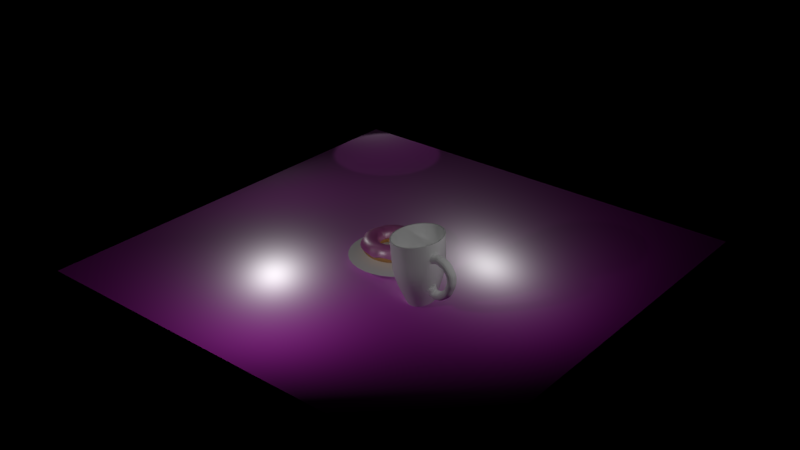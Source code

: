 # Source: LampGenerator_Packshot_Setup.blend  (saved by Blender 2.79.0; exported with 4.5.12 LTS)
import bpy
from mathutils import Matrix  # noqa: F401  (used for matrix-valued properties, if any)

bpy.ops.wm.read_factory_settings(use_empty=True)
scene = bpy.context.scene
scene.name = 'Scene'

# ---- collections
col_collection_1 = bpy.data.collections.new('Collection 1'); scene.collection.children.link(col_collection_1)

# ---- images (referenced by path relative to the original .blend; pixels are not part of the script)
import os
ASSET_DIR = os.environ.get("B2B_ASSET_DIR", "")  # directory of the original .blend (textures are referenced by path, not embedded)
HERE = os.path.dirname(os.path.abspath(__file__))  # packed textures are extracted next to this script under _unpacked/

def load_image(name, relpath, width, height, colorspace="sRGB"):
    """Load a texture the original file referenced (path relative to the .blend, or extracted next to this script)."""
    p = next((c for c in (os.path.join(HERE, relpath), os.path.join(ASSET_DIR, relpath)) if relpath and os.path.exists(c)), "")
    if p:
        img = bpy.data.images.load(p, check_existing=True)
        img.name = name
    else:  # same state as the original file: an image datablock whose file is absent (Cycles renders it pink)
        img = bpy.data.images.new(name, width, height)
        img.source = "FILE"
        img.filepath = "//" + (relpath or name)
    img.colorspace_settings.name = colorspace
    return img
img_woodflooring066_col_1k_jpg_001 = load_image('WoodFlooring066_COL_1K.jpg.001', 'Assets/Cup_with_Donut/WoodFlooring066_1k/WoodFlooring066_COL_1K.jpg', 1024, 1024, 'sRGB')
img_woodflooring066_nrm_1k_jpg_001 = load_image('WoodFlooring066_NRM_1K.jpg.001', 'Assets/Cup_with_Donut/WoodFlooring066_1k/WoodFlooring066_NRM_1K.jpg', 1024, 1024, 'Non-Color')

# ---- materials (node trees are filled in below, after node groups)
mat_material = bpy.data.materials.new('Material')
mat_material.alpha_threshold = 0.0
mat_material.roughness = 0.5
mat_material_004 = bpy.data.materials.new('Material.004')
mat_material_004.alpha_threshold = 0.0
mat_material_004.roughness = 0.5
mat_sprinkle_green = bpy.data.materials.new('sprinkle_green')
mat_sprinkle_green.alpha_threshold = 0.0
mat_sprinkle_green.roughness = 0.5
mat_sprinkle_orange = bpy.data.materials.new('sprinkle_orange')
mat_sprinkle_orange.alpha_threshold = 0.0
mat_sprinkle_orange.roughness = 0.5
mat_sprinkle_pink = bpy.data.materials.new('sprinkle_pink')
mat_sprinkle_pink.alpha_threshold = 0.0
mat_sprinkle_pink.roughness = 0.5
mat_sprinkle_red = bpy.data.materials.new('sprinkle_red')
mat_sprinkle_red.alpha_threshold = 0.0
mat_sprinkle_red.roughness = 0.5
mat_sprinkle_white = bpy.data.materials.new('sprinkle_white')
mat_sprinkle_white.alpha_threshold = 0.0
mat_sprinkle_white.roughness = 0.5
mat_sprinkle_blue = bpy.data.materials.new('sprinkle_blue')
mat_sprinkle_blue.alpha_threshold = 0.0
mat_sprinkle_blue.roughness = 0.5
mat_material_002 = bpy.data.materials.new('Material.002')
mat_material_002.alpha_threshold = 0.0
mat_material_002.roughness = 0.5
mat_material_001 = bpy.data.materials.new('Material.001')
mat_material_001.alpha_threshold = 0.0
mat_material_001.roughness = 0.5

# ---- material node trees
mat_material.use_nodes = True; mat_material.node_tree.nodes.clear()
_N = mat_material.node_tree.nodes; _L = mat_material.node_tree.links
n0 = _N.new('ShaderNodeBsdfDiffuse'); n0.name = 'Diffuse BSDF'; n0.location = (-61, 315)
n1 = _N.new('ShaderNodeBsdfAnisotropic'); n1.name = 'Glossy BSDF'; n1.location = (-64, 145)
n1.distribution = 'GGX'
n1.inputs[1].default_value = 0.3421
n2 = _N.new('ShaderNodeMixShader'); n2.name = 'Mix Shader'; n2.location = (174, 313)
n3 = _N.new('ShaderNodeOutputMaterial'); n3.name = 'Material Output'; n3.location = (382, 296)
n4 = _N.new('ShaderNodeTexImage'); n4.name = 'Image Texture'; n4.location = (-660, 380)
n4.width = 140
n4.image = img_woodflooring066_col_1k_jpg_001
n5 = _N.new('ShaderNodeNormalMap'); n5.name = 'Normal Map'; n5.location = (-420, 120)
n6 = _N.new('ShaderNodeTexImage'); n6.name = 'Image Texture.001'; n6.location = (-660, 80)
n6.width = 140
n6.image = img_woodflooring066_nrm_1k_jpg_001
_L.new(n0.outputs[0], n2.inputs[1])
_L.new(n2.outputs[0], n3.inputs[0])
_L.new(n1.outputs[0], n2.inputs[2])
_L.new(n4.outputs[0], n0.inputs[0])
_L.new(n5.outputs[0], n0.inputs[2])
_L.new(n6.outputs[0], n5.inputs[1])
_L.new(n5.outputs[0], n1.inputs[4])
n3.is_active_output = True
mat_material_004.use_nodes = True; mat_material_004.node_tree.nodes.clear()
_N = mat_material_004.node_tree.nodes; _L = mat_material_004.node_tree.links
n0 = _N.new('ShaderNodeOutputMaterial'); n0.name = 'Material Output'; n0.location = (460, 300)
n1 = _N.new('ShaderNodeBsdfDiffuse'); n1.name = 'Diffuse BSDF'; n1.location = (10, 300)
n1.inputs[0].default_value = (1.0, 0.7656, 0.9053, 1.0)
n2 = _N.new('ShaderNodeMixShader'); n2.name = 'Mix Shader'; n2.location = (240, 282)
n2.inputs[0].default_value = 0.1
n3 = _N.new('ShaderNodeBsdfAnisotropic'); n3.name = 'Glossy BSDF'; n3.location = (12, 155)
n3.distribution = 'GGX'
n3.inputs[1].default_value = 0.3162
_L.new(n1.outputs[0], n2.inputs[1])
_L.new(n2.outputs[0], n0.inputs[0])
_L.new(n3.outputs[0], n2.inputs[2])
n0.is_active_output = True
mat_sprinkle_green.use_nodes = True; mat_sprinkle_green.node_tree.nodes.clear()
_N = mat_sprinkle_green.node_tree.nodes; _L = mat_sprinkle_green.node_tree.links
n0 = _N.new('ShaderNodeBsdfDiffuse'); n0.name = 'Diffuse BSDF'; n0.location = (-77, 298)
n0.inputs[0].default_value = (0.03212, 0.8, 0.2115, 1.0)
n1 = _N.new('ShaderNodeMixShader'); n1.name = 'Mix Shader'; n1.location = (164, 298)
n1.inputs[0].default_value = 0.1
n2 = _N.new('ShaderNodeOutputMaterial'); n2.name = 'Material Output'; n2.location = (418, 296)
n3 = _N.new('ShaderNodeBsdfAnisotropic'); n3.name = 'Glossy BSDF'; n3.location = (-83, 118)
n3.distribution = 'GGX'
n3.inputs[1].default_value = 0.3162
_L.new(n0.outputs[0], n1.inputs[1])
_L.new(n1.outputs[0], n2.inputs[0])
_L.new(n3.outputs[0], n1.inputs[2])
n2.is_active_output = True
mat_sprinkle_orange.use_nodes = True; mat_sprinkle_orange.node_tree.nodes.clear()
_N = mat_sprinkle_orange.node_tree.nodes; _L = mat_sprinkle_orange.node_tree.links
n0 = _N.new('ShaderNodeBsdfDiffuse'); n0.name = 'Diffuse BSDF'; n0.location = (-77, 298)
n0.inputs[0].default_value = (0.8, 0.4917, 0.3821, 1.0)
n1 = _N.new('ShaderNodeMixShader'); n1.name = 'Mix Shader'; n1.location = (164, 298)
n1.inputs[0].default_value = 0.1
n2 = _N.new('ShaderNodeOutputMaterial'); n2.name = 'Material Output'; n2.location = (418, 296)
n3 = _N.new('ShaderNodeBsdfAnisotropic'); n3.name = 'Glossy BSDF'; n3.location = (-83, 118)
n3.distribution = 'GGX'
n3.inputs[1].default_value = 0.3162
_L.new(n0.outputs[0], n1.inputs[1])
_L.new(n1.outputs[0], n2.inputs[0])
_L.new(n3.outputs[0], n1.inputs[2])
n2.is_active_output = True
mat_sprinkle_pink.use_nodes = True; mat_sprinkle_pink.node_tree.nodes.clear()
_N = mat_sprinkle_pink.node_tree.nodes; _L = mat_sprinkle_pink.node_tree.links
n0 = _N.new('ShaderNodeBsdfDiffuse'); n0.name = 'Diffuse BSDF'; n0.location = (-77, 298)
n0.inputs[0].default_value = (0.7972, 0.2975, 0.8, 1.0)
n1 = _N.new('ShaderNodeMixShader'); n1.name = 'Mix Shader'; n1.location = (164, 298)
n1.inputs[0].default_value = 0.1
n2 = _N.new('ShaderNodeOutputMaterial'); n2.name = 'Material Output'; n2.location = (418, 296)
n3 = _N.new('ShaderNodeBsdfAnisotropic'); n3.name = 'Glossy BSDF'; n3.location = (-83, 118)
n3.distribution = 'GGX'
n3.inputs[1].default_value = 0.3162
_L.new(n0.outputs[0], n1.inputs[1])
_L.new(n1.outputs[0], n2.inputs[0])
_L.new(n3.outputs[0], n1.inputs[2])
n2.is_active_output = True
mat_sprinkle_red.use_nodes = True; mat_sprinkle_red.node_tree.nodes.clear()
_N = mat_sprinkle_red.node_tree.nodes; _L = mat_sprinkle_red.node_tree.links
n0 = _N.new('ShaderNodeBsdfDiffuse'); n0.name = 'Diffuse BSDF'; n0.location = (-77, 298)
n0.inputs[0].default_value = (0.8, 0.007235, 0.009954, 1.0)
n1 = _N.new('ShaderNodeMixShader'); n1.name = 'Mix Shader'; n1.location = (164, 298)
n1.inputs[0].default_value = 0.1
n2 = _N.new('ShaderNodeOutputMaterial'); n2.name = 'Material Output'; n2.location = (418, 296)
n3 = _N.new('ShaderNodeBsdfAnisotropic'); n3.name = 'Glossy BSDF'; n3.location = (-83, 118)
n3.distribution = 'GGX'
n3.inputs[1].default_value = 0.3162
_L.new(n0.outputs[0], n1.inputs[1])
_L.new(n1.outputs[0], n2.inputs[0])
_L.new(n3.outputs[0], n1.inputs[2])
n2.is_active_output = True
mat_sprinkle_white.use_nodes = True; mat_sprinkle_white.node_tree.nodes.clear()
_N = mat_sprinkle_white.node_tree.nodes; _L = mat_sprinkle_white.node_tree.links
n0 = _N.new('ShaderNodeBsdfDiffuse'); n0.name = 'Diffuse BSDF'; n0.location = (-77, 298)
n1 = _N.new('ShaderNodeMixShader'); n1.name = 'Mix Shader'; n1.location = (164, 298)
n1.inputs[0].default_value = 0.1
n2 = _N.new('ShaderNodeOutputMaterial'); n2.name = 'Material Output'; n2.location = (418, 296)
n3 = _N.new('ShaderNodeBsdfAnisotropic'); n3.name = 'Glossy BSDF'; n3.location = (-83, 118)
n3.distribution = 'GGX'
n3.inputs[1].default_value = 0.3162
_L.new(n0.outputs[0], n1.inputs[1])
_L.new(n1.outputs[0], n2.inputs[0])
_L.new(n3.outputs[0], n1.inputs[2])
n2.is_active_output = True
mat_sprinkle_blue.use_nodes = True; mat_sprinkle_blue.node_tree.nodes.clear()
_N = mat_sprinkle_blue.node_tree.nodes; _L = mat_sprinkle_blue.node_tree.links
n0 = _N.new('ShaderNodeBsdfDiffuse'); n0.name = 'Diffuse BSDF'; n0.location = (-77, 298)
n0.inputs[0].default_value = (0.0497, 0.15, 0.8, 1.0)
n1 = _N.new('ShaderNodeMixShader'); n1.name = 'Mix Shader'; n1.location = (164, 298)
n1.inputs[0].default_value = 0.1
n2 = _N.new('ShaderNodeOutputMaterial'); n2.name = 'Material Output'; n2.location = (418, 296)
n3 = _N.new('ShaderNodeBsdfAnisotropic'); n3.name = 'Glossy BSDF'; n3.location = (-83, 118)
n3.distribution = 'GGX'
n3.inputs[1].default_value = 0.3162
_L.new(n0.outputs[0], n1.inputs[1])
_L.new(n1.outputs[0], n2.inputs[0])
_L.new(n3.outputs[0], n1.inputs[2])
n2.is_active_output = True
mat_material_002.use_nodes = True; mat_material_002.node_tree.nodes.clear()
_N = mat_material_002.node_tree.nodes; _L = mat_material_002.node_tree.links
n0 = _N.new('ShaderNodeBsdfAnisotropic'); n0.name = 'Glossy BSDF'; n0.location = (-121, 128)
n0.distribution = 'GGX'
n0.inputs[1].default_value = 0.4472
n1 = _N.new('ShaderNodeMixShader'); n1.name = 'Mix Shader'; n1.location = (161, 309)
n2 = _N.new('ShaderNodeOutputMaterial'); n2.name = 'Material Output'; n2.location = (407, 304)
n3 = _N.new('ShaderNodeBsdfDiffuse'); n3.name = 'Diffuse BSDF'; n3.location = (-118, 303)
n3.inputs[0].default_value = (1.0, 0.1672, 0.6875, 1.0)
_L.new(n3.outputs[0], n1.inputs[1])
_L.new(n1.outputs[0], n2.inputs[0])
_L.new(n0.outputs[0], n1.inputs[2])
n2.is_active_output = True
mat_material_001.use_nodes = True; mat_material_001.node_tree.nodes.clear()
_N = mat_material_001.node_tree.nodes; _L = mat_material_001.node_tree.links
n0 = _N.new('ShaderNodeBsdfDiffuse'); n0.name = 'Diffuse BSDF'; n0.location = (10, 300)
n0.inputs[0].default_value = (0.8, 0.4015, 0.1005, 1.0)
n1 = _N.new('ShaderNodeOutputMaterial'); n1.name = 'Material Output'; n1.location = (460, 305)
n2 = _N.new('ShaderNodeMixShader'); n2.name = 'Mix Shader'; n2.location = (240, 298)
n2.inputs[0].default_value = 0.1
n3 = _N.new('ShaderNodeBsdfAnisotropic'); n3.name = 'Glossy BSDF'; n3.location = (2, 133)
n3.distribution = 'GGX'
n3.inputs[1].default_value = 0.3162
_L.new(n0.outputs[0], n2.inputs[1])
_L.new(n2.outputs[0], n1.inputs[0])
_L.new(n3.outputs[0], n2.inputs[2])
n1.is_active_output = True

# ---- world
world_world = bpy.data.worlds.new('World'); scene.world = world_world
world_world.use_nodes = True; world_world.node_tree.nodes.clear()
_N = world_world.node_tree.nodes; _L = world_world.node_tree.links
n0 = _N.new('ShaderNodeOutputWorld'); n0.name = 'World Output'; n0.location = (300, 300)
n1 = _N.new('ShaderNodeBackground'); n1.name = 'Background'; n1.location = (10, 300)
n1.inputs[0].default_value = (0.05007, 0.05088, 0.04676, 1.0)
n1.inputs[1].default_value = 0.0
_L.new(n1.outputs[0], n0.inputs[0])
n0.is_active_output = True
world_world.color = (0.05088, 0.05088, 0.05088)
world_world.use_sun_shadow = False
world_world.sun_shadow_jitter_overblur = 0.0
world_world.cycles.sampling_method = 'MANUAL'

# ---- lights
light_spot_001 = bpy.data.lights.new('Spot.001', 'SPOT')
light_spot_001.transmission_factor = 0.0
light_spot_001.energy = 100.0
light_spot_001.shadow_buffer_clip_start = 0.5
light_spot_001.shadow_soft_size = 0.1
light_spot_001.shadow_maximum_resolution = 0.006
light_spot_001.use_absolute_resolution = True
light_area_005 = bpy.data.lights.new('Area.005', 'AREA')
light_area_005.transmission_factor = 0.0
light_area_005.energy = 78.54
light_area_005.shadow_buffer_clip_start = 0.5
light_area_005.shadow_soft_size = 0.1
light_area_005.shadow_maximum_resolution = 0.006
light_area_005.use_absolute_resolution = True
light_area_005.size = 0.1
light_area_005.size_y = 0.1
light_area_004 = bpy.data.lights.new('Area.004', 'AREA')
light_area_004.transmission_factor = 0.0
light_area_004.use_shadow = False
light_area_004.energy = 47.12
light_area_004.shadow_buffer_clip_start = 0.5
light_area_004.shadow_soft_size = 0.1
light_area_004.shadow_maximum_resolution = 0.006
light_area_004.use_absolute_resolution = True
light_area_004.shape = 'RECTANGLE'
light_area_004.size = 0.1
light_area_004.size_y = 0.1
light_area_003 = bpy.data.lights.new('Area.003', 'AREA')
light_area_003.transmission_factor = 0.0
light_area_003.use_shadow = False
light_area_003.energy = 47.12
light_area_003.shadow_buffer_clip_start = 0.5
light_area_003.shadow_soft_size = 0.1
light_area_003.shadow_maximum_resolution = 0.006
light_area_003.use_absolute_resolution = True
light_area_003.shape = 'RECTANGLE'
light_area_003.size = 0.1
light_area_003.size_y = 0.1

# ---- meshes
me_circle = bpy.data.meshes.new('Circle')
me_circle.from_pydata([(6.97e-09, 1.042, 0.002101), (-0.2032, 1.021, 0.002077), (-0.4178, 1.009, 0.004614), (-0.5977, 0.8945, 0.003807), (-0.7269, 0.7269, 0.001407), (-0.8921, 0.5961, 0.003665), (-1.001, 0.4148, 0.004219), (-0.9988, 0.1987, 0.0009239), (-1.112, 5.06e-08, 0.005624), (-1.065, -0.2118, 0.004293), (-0.9393, -0.3891, 0.0008412), (-0.855, -0.5713, 0.001421), (-0.7594, -0.7594, 0.003715), (-0.556, -0.8321, 3.788e-05), (-0.4209, -1.016, 0.005024), (-0.2169, -1.091, 0.005623), (3.52e-07, -1.053, 0.002674), (0.2049, -1.03, 0.002532), (0.3941, -0.9515, 0.001501), (0.5762, -0.8623, 0.001864), (0.7329, -0.7329, 0.001835), (0.8418, -0.5625, 0.000623), (1.006, -0.4168, 0.004478), (1.006, -0.2002, 0.001305), (1.071, 1.013e-06, 0.003556), (1.046, 0.208, 0.003334), (0.9369, 0.3881, 0.0007109), (0.854, 0.5706, 0.001362), (0.7472, 0.7472, 0.002853), (0.593, 0.8875, 0.003387), (0.3939, 0.9509, 0.001468), (0.2015, 1.013, 0.001658), (-0.2465, 1.239, -0.05026), (4.392e-08, 1.263, -0.05026), (-0.4835, 1.167, -0.05026), (-0.702, 1.051, -0.05026), (-0.8934, 0.8934, -0.05026), (-1.051, 0.702, -0.05026), (-1.167, 0.4835, -0.05026), (-1.239, 0.2465, -0.05026), (-1.263, 1.687e-08, -0.05026), (-1.239, -0.2465, -0.05026), (-1.167, -0.4835, -0.05026), (-1.051, -0.702, -0.05026), (-0.8934, -0.8934, -0.05026), (-0.702, -1.051, -0.05026), (-0.4835, -1.167, -0.05026), (-0.2465, -1.239, -0.05026), (4.556e-07, -1.263, -0.05026), (0.2465, -1.239, -0.05026), (0.4835, -1.167, -0.05026), (0.702, -1.051, -0.05026), (0.8934, -0.8934, -0.05026), (1.051, -0.702, -0.05026), (1.167, -0.4835, -0.05026), (1.239, -0.2465, -0.05026), (1.263, 1.141e-06, -0.05026), (1.239, 0.2465, -0.05026), (1.167, 0.4835, -0.05026), (1.051, 0.702, -0.05026), (0.8934, 0.8934, -0.05026), (0.7019, 1.051, -0.05026), (0.4835, 1.167, -0.05026), (0.2465, 1.239, -0.05026)], [], [(0, 31, 30, 29, 28, 27, 26, 25, 24, 23, 22, 21, 20, 19, 18, 17, 16, 15, 14, 13, 12, 11, 10, 9, 8, 7, 6, 5, 4, 3, 2, 1), (33, 32, 34, 35, 36, 37, 38, 39, 40, 41, 42, 43, 44, 45, 46, 47, 48, 49, 50, 51, 52, 53, 54, 55, 56, 57, 58, 59, 60, 61, 62, 63), (9, 10, 42, 41), (27, 28, 60, 59), (18, 19, 51, 50), (3, 4, 36, 35), (12, 13, 45, 44), (31, 0, 33, 63), (13, 14, 46, 45), (22, 23, 55, 54), (7, 8, 40, 39), (16, 17, 49, 48), (26, 27, 59, 58), (17, 18, 50, 49), (2, 3, 35, 34), (20, 21, 53, 52), (11, 12, 44, 43), (30, 31, 63, 62), (21, 22, 54, 53), (24, 25, 57, 56), (15, 16, 48, 47), (6, 7, 39, 38), (0, 1, 32, 33), (25, 26, 58, 57), (28, 29, 61, 60), (19, 20, 52, 51), (10, 11, 43, 42), (1, 2, 34, 32), (4, 5, 37, 36), (29, 30, 62, 61), (14, 15, 47, 46), (5, 6, 38, 37), (23, 24, 56, 55), (8, 9, 41, 40)])
me_circle.use_remesh_preserve_volume = False
me_circle.use_remesh_preserve_attributes = False
me_circle.use_mirror_vertex_groups = False
me_circle.update()
me_cylinder_001 = bpy.data.meshes.new('Cylinder.001')
me_cylinder_001.from_pydata([(0.04867, 0.4842, -1.473), (-7.703e-09, 0.9578, 1.0), (0.234, 0.4474, -1.473), (0.3665, 0.8848, 1.0), (0.3911, 0.3424, -1.473), (0.6772, 0.6772, 1.0), (0.496, 0.1853, -1.473), (0.8848, 0.3665, 1.0), (0.5329, 4.583e-08, -1.473), (0.9578, -4.403e-08, 1.0), (0.496, -0.1853, -1.473), (0.8848, -0.3665, 1.0), (0.3911, -0.3424, -1.473), (0.6772, -0.6772, 1.0), (0.234, -0.4474, -1.473), (0.3665, -0.8848, 1.0), (0.04867, -0.4842, -1.473), (1.443e-07, -0.9578, 1.0), (-0.1366, -0.4474, -1.473), (-0.3665, -0.8848, 1.0), (-0.2937, -0.3424, -1.473), (-0.6772, -0.6772, 1.0), (-0.3987, -0.1853, -1.473), (-0.8848, -0.3665, 1.0), (-0.4355, 7.267e-08, -1.473), (-0.9578, 9.036e-09, 1.0), (-0.3987, 0.1853, -1.473), (-0.8848, 0.3665, 1.0), (-0.2937, 0.3424, -1.473), (-0.6772, 0.6772, 1.0), (-0.1366, 0.4474, -1.473), (-0.3665, 0.8848, 1.0), (0.02754, 0.9533, -0.3991), (0.3923, 0.8807, -0.3991), (0.7016, 0.6741, -0.3991), (0.9082, 0.3648, -0.3991), (0.9808, -3.972e-09, -0.3991), (0.9082, -0.3648, -0.3991), (0.7016, -0.6741, -0.3991), (0.3923, -0.8807, -0.3991), (0.02754, -0.9533, -0.3991), (-0.3373, -0.8807, -0.3991), (-0.6465, -0.6741, -0.3991), (-0.8532, -0.3648, -0.3991), (-0.9257, 4.906e-08, -0.3991), (-0.8532, 0.3648, -0.3991), (-0.6465, 0.6741, -0.3991), (-0.3373, 0.8807, -0.3991), (0.0007913, 0.9987, 0.9598), (0.383, 0.9226, 0.9598), (0.7069, 0.7062, 0.9598), (0.9234, 0.3822, 0.9598), (0.9994, -4.257e-08, 0.9598), (0.9234, -0.3822, 0.9598), (0.7069, -0.7062, 0.9598), (0.383, -0.9226, 0.9598), (0.0007915, -0.9987, 0.9598), (-0.3814, -0.9226, 0.9598), (-0.7054, -0.7062, 0.9598), (-0.9218, -0.3822, 0.9598), (-0.9979, 1.299e-08, 0.9598), (-0.9218, 0.3822, 0.9598), (-0.7054, 0.7062, 0.9598), (-0.3814, 0.9226, 0.9598), (0.2454, 0.4764, -1.441), (0.4127, 0.3646, -1.441), (0.5245, 0.1973, -1.441), (0.5637, 4.46e-08, -1.441), (0.5245, -0.1973, -1.441), (0.4127, -0.3646, -1.441), (0.2454, -0.4764, -1.441), (0.04803, -0.5157, -1.441), (-0.1493, -0.4764, -1.441), (-0.3166, -0.3646, -1.441), (-0.4284, -0.1973, -1.441), (-0.4677, 7.329e-08, -1.441), (-0.4284, 0.1973, -1.441), (-0.3166, 0.3646, -1.441), (-0.1493, 0.4764, -1.441), (0.04803, 0.5157, -1.441), (0.3827, 0.9239, 1.0), (0.0, 1.0, 1.0), (0.7071, 0.7071, 1.0), (0.9239, 0.3827, 1.0), (1.0, -4.371e-08, 1.0), (0.9239, -0.3827, 1.0), (0.7071, -0.7071, 1.0), (0.3827, -0.9239, 1.0), (1.51e-07, -1.0, 1.0), (-0.3827, -0.9239, 1.0), (-0.7071, -0.7071, 1.0), (-0.9239, -0.3827, 1.0), (-1.0, 1.192e-08, 1.0), (-0.9239, 0.3827, 1.0), (-0.7071, 0.7071, 1.0), (-0.3827, 0.9239, 1.0), (0.04867, 0.5022, -1.473), (0.2409, 0.464, -1.473), (0.4038, 0.3551, -1.473), (0.5126, 0.1922, -1.473), (0.5509, 4.61e-08, -1.473), (0.5126, -0.1922, -1.473), (0.4038, -0.3551, -1.473), (0.2409, -0.464, -1.473), (0.04867, -0.5022, -1.473), (-0.1435, -0.464, -1.473), (-0.3064, -0.3551, -1.473), (-0.4153, -0.1922, -1.473), (-0.4535, 7.404e-08, -1.473), (-0.4153, 0.1922, -1.473), (-0.3064, 0.3551, -1.473), (-0.1435, 0.464, -1.473), (0.3827, 0.9239, 1.0), (0.0, 1.0, 1.0), (0.7071, 0.7071, 1.0), (0.9239, 0.3827, 1.0), (1.0, -4.371e-08, 1.0), (0.9239, -0.3827, 1.0), (0.7071, -0.7071, 1.0), (0.3827, -0.9239, 1.0), (1.51e-07, -1.0, 1.0), (-0.3827, -0.9239, 1.0), (-0.7071, -0.7071, 1.0), (-0.9239, -0.3827, 1.0), (-1.0, 1.192e-08, 1.0), (-0.9239, 0.3827, 1.0), (-0.7071, 0.7071, 1.0), (-0.3827, 0.9239, 1.0), (-7.703e-09, 0.9578, 1.0), (0.3665, 0.8848, 1.0), (0.6772, 0.6772, 1.0), (0.8848, 0.3665, 1.0), (0.9578, -4.403e-08, 1.0), (0.8848, -0.3665, 1.0), (0.6772, -0.6772, 1.0), (0.3665, -0.8848, 1.0), (1.443e-07, -0.9578, 1.0), (-0.3665, -0.8848, 1.0), (-0.6772, -0.6772, 1.0), (-0.8848, -0.3665, 1.0), (-0.9578, 9.036e-09, 1.0), (-0.8848, 0.3665, 1.0), (-0.6772, 0.6772, 1.0), (-0.3665, 0.8848, 1.0), (-0.01194, 0.3164, -0.8876), (0.09107, 0.2498, -0.8876), (0.1689, 0.182, -0.8876), (0.2982, 0.1296, -0.8876), (0.3303, 0.001113, -0.8876), (0.2268, -0.0978, -0.8876), (0.2099, -0.2208, -0.8876), (0.1169, -0.3099, -0.8876), (-0.01194, -0.2649, -0.8876), (-0.1211, -0.2623, -0.8876), (-0.244, -0.231, -0.8876), (-0.334, -0.1323, -0.8876), (-0.3498, 0.001113, -0.8876), (-0.2747, 0.11, -0.8876), (-0.2771, 0.2662, -0.8876), (-0.1325, 0.2921, -0.8876), (-0.247, 0.5964, -0.8876), (2.213e-08, 0.6455, -0.8876), (0.5964, 0.247, -0.8876), (0.6455, -2.846e-08, -0.8876), (-0.247, -0.5964, -0.8876), (-0.4565, -0.4565, -0.8876), (-0.001126, -0.6085, -0.8876), (-0.3902, 0.3875, -0.8876), (0.3229, 0.3289, -0.8876), (0.247, -0.5964, -0.8876), (-0.5964, 0.247, -0.8876), (-0.6455, 7.305e-09, -0.8876), (0.247, 0.5964, -0.8876), (0.4565, -0.4565, -0.8876), (-0.5258, -0.2166, -0.8876), (0.4682, -0.1953, -0.8876), (2.213e-08, 0.6455, -0.8876), (0.6455, -2.846e-08, -0.8876), (-0.4565, -0.4565, -0.8876), (-0.247, 0.5964, -0.8876), (0.5964, 0.247, -0.8876), (-0.247, -0.5964, -0.8876), (-0.001126, -0.6085, -0.8876), (-0.3902, 0.3875, -0.8876), (0.3229, 0.3289, -0.8876), (0.247, -0.5964, -0.8876), (-0.5964, 0.247, -0.8876), (-0.6455, 7.305e-09, -0.8876), (0.247, 0.5964, -0.8876), (0.4565, -0.4565, -0.8876), (-0.5258, -0.2166, -0.8876), (0.4682, -0.1953, -0.8876), (0.0006881, 0.9422, 0.05618), (0.9424, 0.0004219, 0.05618), (-0.6652, -0.6655, 0.05618), (-0.3597, 0.8705, 0.05618), (0.8707, 0.3608, 0.05618), (-0.3597, -0.8696, 0.05618), (2.679e-05, -0.9196, 0.05618), (-0.6263, 0.6258, 0.05618), (0.5881, 0.5914, 0.05618), (0.3611, -0.8696, 0.05618), (-0.8694, 0.3608, 0.05618), (-0.9411, 0.000422, 0.05618), (0.3611, 0.8705, 0.05618), (0.6666, -0.6655, 0.05618), (-0.8279, -0.3421, 0.05618), (0.7955, -0.3296, 0.05618), (-0.3164, 0.7658, -0.4157), (0.766, 0.3174, -0.4157), (-0.3164, -0.765, -0.4157), (-0.0003145, -0.7974, -0.4157), (-0.5303, 0.5291, -0.4157), (0.4757, 0.4805, -0.4157), (0.3177, -0.765, -0.4157), (-0.7648, 0.3174, -0.4157), (-0.8279, 0.0003792, -0.4157), (0.3177, 0.7658, -0.4157), (0.5864, -0.5854, -0.4157), (-0.7063, -0.2914, -0.4157), (0.6599, -0.2738, -0.4157), (0.0006184, 0.8289, -0.4157), (0.8291, 0.0003792, -0.4157), (-0.5852, -0.5854, -0.4157), (0.3853, 0.9121, 0.6197), (0.7056, 0.6981, 0.6197), (0.9196, 0.3778, 0.6197), (0.9948, -3.291e-08, 0.6197), (0.9196, -0.3778, 0.6197), (0.7056, -0.6981, 0.6197), (0.3853, -0.9121, 0.6197), (0.007484, -0.9873, 0.6197), (-0.3703, -0.9121, 0.6197), (-0.6906, -0.6981, 0.6197), (-0.9047, -0.3778, 0.6197), (-0.9798, 2.202e-08, 0.6197), (-0.9047, 0.3778, 0.6197), (-0.6906, 0.6981, 0.6197), (-0.3703, 0.9121, 0.6197), (0.007484, 0.9873, 0.6197), (0.3877, 0.9015, 0.2759), (0.7043, 0.69, 0.2759), (0.9158, 0.3734, 0.2759), (0.9901, -2.314e-08, 0.2759), (0.9158, -0.3734, 0.2759), (0.7043, -0.69, 0.2759), (0.3877, -0.9015, 0.2759), (0.01425, -0.9758, 0.2759), (-0.3592, -0.9015, 0.2759), (-0.6757, -0.69, 0.2759), (-0.8873, -0.3734, 0.2759), (-0.9616, 3.115e-08, 0.2759), (-0.8873, 0.3734, 0.2759), (-0.6757, 0.69, 0.2759), (-0.3592, 0.9015, 0.2759), (0.01425, 0.9758, 0.2759), (0.985, -3.708e-08, 0.6217), (0.9099, -0.3778, 0.6174), (0.9997, -2.702e-08, 0.2781), (0.9256, -0.3734, 0.2739), (1.293, -1.554e-08, 0.6377), (1.219, -0.3778, 0.6502), (1.231, -6.983e-09, 0.2994), (1.158, -0.3734, 0.3118), (1.432, 1.048e-08, 0.5659), (1.363, -0.3778, 0.5957), (1.291, 1.035e-08, 0.2521), (1.223, -0.3734, 0.2816), (1.494, 8.9e-09, 0.5415), (1.425, -0.3778, 0.5706), (1.356, 8.584e-09, 0.2264), (1.288, -0.3734, 0.2552), (1.638, 1.123e-08, 0.4645), (1.575, -0.3778, 0.5051), (1.448, 8.663e-09, 0.1777), (1.386, -0.3734, 0.2178), (1.716, 5.483e-10, 0.3875), (1.662, -0.3778, 0.4394), (1.476, -3.836e-09, 0.1418), (1.422, -0.3734, 0.193), (1.81, -7.397e-09, 0.2795), (1.762, -0.3778, 0.3376), (1.541, -1.499e-08, 0.06535), (1.494, -0.3734, 0.1228), (1.948, 3.313e-08, 0.03412), (1.927, -0.3778, 0.1062), (1.617, 1.27e-08, -0.0591), (1.596, -0.3734, 0.01212), (1.938, 4.127e-08, -0.1475), (1.937, -0.3778, -0.0724), (1.594, 2.05e-08, -0.1475), (1.593, -0.3734, -0.07323), (1.938, 1.088e-07, -0.3117), (1.947, -0.3778, -0.2372), (1.597, 7.915e-08, -0.2619), (1.607, -0.3734, -0.1882), (1.874, 1.942e-07, -0.4663), (1.905, -0.3778, -0.3981), (1.563, 1.364e-07, -0.318), (1.595, -0.3734, -0.2506), (1.821, 2.479e-07, -0.5511), (1.854, -0.3778, -0.4835), (1.513, 1.824e-07, -0.3972), (1.546, -0.3734, -0.3303), (1.742, 2.294e-07, -0.7395), (1.78, -0.3778, -0.6746), (1.447, 1.613e-07, -0.5622), (1.485, -0.3734, -0.498), (1.62, 1.842e-07, -0.8634), (1.677, -0.3778, -0.8141), (1.398, 1.196e-07, -0.6007), (1.454, -0.3734, -0.552), (1.477, 1.998e-07, -0.9472), (1.538, -0.3778, -0.9039), (1.282, 1.296e-07, -0.6636), (1.343, -0.3734, -0.6207), (1.41, 1.911e-07, -0.9954), (1.474, -0.3778, -0.9556), (1.232, 1.155e-07, -0.7011), (1.295, -0.3734, -0.6618), (1.309, 1.809e-07, -1.035), (1.379, -0.3778, -1.007), (1.187, 1.043e-07, -0.7133), (1.256, -0.3734, -0.6859), (1.18, 1.633e-07, -1.068), (1.253, -0.3778, -1.052), (1.109, 8.551e-08, -0.7319), (1.182, -0.3734, -0.7157), (1.106, 1.838e-07, -1.074), (1.181, -0.3778, -1.064), (1.067, 9.928e-08, -0.7324), (1.141, -0.3734, -0.7229), (0.9988, 1.762e-07, -1.087), (1.073, -0.3778, -1.077), (0.9584, 9.166e-08, -0.7453), (1.032, -0.3734, -0.7356), (0.9667, 1.707e-07, -1.081), (1.042, -0.3778, -1.085), (0.99, 8.536e-08, -0.7376), (1.064, -0.3734, -0.7416), (0.6896, 1.531e-07, -0.9522), (0.7398, -0.3778, -1.008), (0.9484, 7.331e-08, -0.7257), (0.9981, -0.3734, -0.781), (0.6589, 1.481e-07, -0.8018), (0.6906, -0.3778, -0.8699), (0.9726, 6.516e-08, -0.6608), (1.004, -0.3734, -0.7282), (0.6209, 1.668e-07, -0.7829), (0.6674, -0.3778, -0.8419), (0.8938, 9.546e-08, -0.5736), (0.9398, -0.3734, -0.632), (0.5909, 1.92e-07, -0.7334), (0.6331, -0.3778, -0.7955), (0.8778, 1.154e-07, -0.5438), (0.9196, -0.3734, -0.6052)], [], [(48, 81, 80, 49), (49, 80, 82, 50), (50, 82, 83, 51), (51, 83, 84, 52), (52, 84, 85, 53), (53, 85, 86, 54), (54, 86, 87, 55), (55, 87, 88, 56), (56, 88, 89, 57), (57, 89, 90, 58), (58, 90, 91, 59), (59, 91, 92, 60), (60, 92, 93, 61), (61, 93, 94, 62), (7, 5, 130, 131), (62, 94, 95, 63), (63, 95, 81, 48), (0, 2, 4, 6, 8, 10, 12, 14, 16, 18, 20, 22, 24, 26, 28, 30), (78, 47, 32, 79), (77, 46, 47, 78), (76, 45, 46, 77), (75, 44, 45, 76), (74, 43, 44, 75), (73, 42, 43, 74), (72, 41, 42, 73), (71, 40, 41, 72), (70, 39, 40, 71), (69, 38, 39, 70), (68, 37, 38, 69), (67, 36, 37, 68), (66, 35, 36, 67), (65, 34, 35, 66), (64, 33, 34, 65), (79, 32, 33, 64), (238, 63, 48, 239), (237, 62, 63, 238), (236, 61, 62, 237), (235, 60, 61, 236), (234, 59, 60, 235), (233, 58, 59, 234), (232, 57, 58, 233), (231, 56, 57, 232), (230, 55, 56, 231), (229, 54, 55, 230), (228, 53, 54, 229), (227, 52, 53, 228), (226, 51, 52, 227), (225, 50, 51, 226), (224, 49, 50, 225), (239, 48, 49, 224), (96, 79, 64, 97), (97, 64, 65, 98), (98, 65, 66, 99), (99, 66, 67, 100), (100, 67, 68, 101), (101, 68, 69, 102), (102, 69, 70, 103), (103, 70, 71, 104), (104, 71, 72, 105), (105, 72, 73, 106), (106, 73, 74, 107), (107, 74, 75, 108), (108, 75, 76, 109), (109, 76, 77, 110), (110, 77, 78, 111), (111, 78, 79, 96), (113, 112, 80, 81), (112, 114, 82, 80), (114, 115, 83, 82), (115, 116, 84, 83), (116, 117, 85, 84), (117, 118, 86, 85), (118, 119, 87, 86), (119, 120, 88, 87), (120, 121, 89, 88), (121, 122, 90, 89), (122, 123, 91, 90), (123, 124, 92, 91), (124, 125, 93, 92), (125, 126, 94, 93), (126, 127, 95, 94), (127, 113, 81, 95), (2, 0, 96, 97), (4, 2, 97, 98), (6, 4, 98, 99), (8, 6, 99, 100), (10, 8, 100, 101), (12, 10, 101, 102), (14, 12, 102, 103), (16, 14, 103, 104), (18, 16, 104, 105), (20, 18, 105, 106), (22, 20, 106, 107), (24, 22, 107, 108), (26, 24, 108, 109), (28, 26, 109, 110), (30, 28, 110, 111), (0, 30, 111, 96), (1, 3, 112, 113), (3, 5, 114, 112), (5, 7, 115, 114), (7, 9, 116, 115), (9, 11, 117, 116), (11, 13, 118, 117), (13, 15, 119, 118), (15, 17, 120, 119), (17, 19, 121, 120), (19, 21, 122, 121), (21, 23, 123, 122), (23, 25, 124, 123), (25, 27, 125, 124), (27, 29, 126, 125), (29, 31, 127, 126), (31, 1, 113, 127), (161, 160, 159, 144), (17, 15, 135, 136), (29, 27, 141, 142), (27, 25, 140, 141), (5, 3, 129, 130), (3, 1, 128, 129), (15, 13, 134, 135), (25, 23, 139, 140), (13, 11, 133, 134), (11, 9, 132, 133), (23, 21, 138, 139), (1, 31, 143, 128), (9, 7, 131, 132), (21, 19, 137, 138), (19, 17, 136, 137), (31, 29, 142, 143), (145, 144, 159, 158, 157, 156, 155, 154, 153, 152, 151, 150, 149, 148, 147, 146), (163, 162, 147, 148), (165, 164, 153, 154), (164, 166, 152, 153), (160, 167, 158, 159), (162, 168, 146, 147), (166, 169, 151, 152), (167, 170, 157, 158), (170, 171, 156, 157), (168, 172, 145, 146), (172, 161, 144, 145), (169, 173, 150, 151), (171, 174, 155, 156), (173, 175, 149, 150), (175, 163, 148, 149), (174, 165, 154, 155), (190, 178, 165, 174), (191, 177, 163, 175), (189, 191, 175, 173), (187, 190, 174, 171), (185, 189, 173, 169), (188, 176, 161, 172), (184, 188, 172, 168), (186, 187, 171, 170), (183, 186, 170, 167), (182, 185, 169, 166), (180, 184, 168, 162), (179, 183, 167, 160), (181, 182, 166, 164), (178, 181, 164, 165), (177, 180, 162, 163), (176, 179, 160, 161), (221, 208, 179, 176), (222, 209, 180, 177), (223, 210, 181, 178), (210, 211, 182, 181), (208, 212, 183, 179), (209, 213, 184, 180), (211, 214, 185, 182), (212, 215, 186, 183), (215, 216, 187, 186), (213, 217, 188, 184), (217, 221, 176, 188), (214, 218, 189, 185), (216, 219, 190, 187), (218, 220, 191, 189), (220, 222, 177, 191), (219, 223, 178, 190), (139, 138, 194, 206), (133, 132, 193, 207), (134, 133, 207, 205), (140, 139, 206, 203), (135, 134, 205, 201), (129, 128, 192, 204), (130, 129, 204, 200), (141, 140, 203, 202), (142, 141, 202, 199), (136, 135, 201, 198), (131, 130, 200, 196), (143, 142, 199, 195), (137, 136, 198, 197), (138, 137, 197, 194), (132, 131, 196, 193), (128, 143, 195, 192), (206, 194, 223, 219), (207, 193, 222, 220), (205, 207, 220, 218), (203, 206, 219, 216), (201, 205, 218, 214), (204, 192, 221, 217), (200, 204, 217, 213), (202, 203, 216, 215), (199, 202, 215, 212), (198, 201, 214, 211), (196, 200, 213, 209), (195, 199, 212, 208), (197, 198, 211, 210), (194, 197, 210, 223), (193, 196, 209, 222), (192, 195, 208, 221), (255, 239, 224, 240), (240, 224, 225, 241), (241, 225, 226, 242), (242, 226, 227, 243), (228, 244, 259, 257), (244, 228, 229, 245), (245, 229, 230, 246), (246, 230, 231, 247), (247, 231, 232, 248), (248, 232, 233, 249), (249, 233, 234, 250), (250, 234, 235, 251), (251, 235, 236, 252), (252, 236, 237, 253), (253, 237, 238, 254), (254, 238, 239, 255), (47, 254, 255, 32), (46, 253, 254, 47), (45, 252, 253, 46), (44, 251, 252, 45), (43, 250, 251, 44), (42, 249, 250, 43), (41, 248, 249, 42), (40, 247, 248, 41), (39, 246, 247, 40), (38, 245, 246, 39), (37, 244, 245, 38), (36, 243, 244, 37), (35, 242, 243, 36), (34, 241, 242, 35), (33, 240, 241, 34), (32, 255, 240, 33), (256, 257, 261, 260), (227, 228, 257, 256), (244, 243, 258, 259), (243, 227, 256, 258), (260, 261, 265, 264), (258, 256, 260, 262), (257, 259, 263, 261), (259, 258, 262, 263), (264, 265, 269, 268), (262, 260, 264, 266), (261, 263, 267, 265), (263, 262, 266, 267), (268, 269, 273, 272), (266, 264, 268, 270), (265, 267, 271, 269), (267, 266, 270, 271), (272, 273, 277, 276), (270, 268, 272, 274), (269, 271, 275, 273), (271, 270, 274, 275), (276, 277, 281, 280), (274, 272, 276, 278), (273, 275, 279, 277), (275, 274, 278, 279), (280, 281, 285, 284), (278, 276, 280, 282), (277, 279, 283, 281), (279, 278, 282, 283), (284, 285, 289, 288), (282, 280, 284, 286), (281, 283, 287, 285), (283, 282, 286, 287), (288, 289, 293, 292), (286, 284, 288, 290), (285, 287, 291, 289), (287, 286, 290, 291), (292, 293, 297, 296), (290, 288, 292, 294), (289, 291, 295, 293), (291, 290, 294, 295), (296, 297, 301, 300), (294, 292, 296, 298), (293, 295, 299, 297), (295, 294, 298, 299), (300, 301, 305, 304), (298, 296, 300, 302), (297, 299, 303, 301), (299, 298, 302, 303), (304, 305, 309, 308), (302, 300, 304, 306), (301, 303, 307, 305), (303, 302, 306, 307), (308, 309, 313, 312), (306, 304, 308, 310), (305, 307, 311, 309), (307, 306, 310, 311), (312, 313, 317, 316), (310, 308, 312, 314), (309, 311, 315, 313), (311, 310, 314, 315), (316, 317, 321, 320), (314, 312, 316, 318), (313, 315, 319, 317), (315, 314, 318, 319), (320, 321, 325, 324), (318, 316, 320, 322), (317, 319, 323, 321), (319, 318, 322, 323), (324, 325, 329, 328), (322, 320, 324, 326), (321, 323, 327, 325), (323, 322, 326, 327), (328, 329, 333, 332), (326, 324, 328, 330), (325, 327, 331, 329), (327, 326, 330, 331), (334, 332, 336, 338), (330, 328, 332, 334), (329, 331, 335, 333), (331, 330, 334, 335), (338, 336, 340, 342), (333, 335, 339, 337), (335, 334, 338, 339), (332, 333, 337, 336), (342, 340, 344, 346), (337, 339, 343, 341), (339, 338, 342, 343), (336, 337, 341, 340), (346, 344, 348, 350), (341, 343, 347, 345), (343, 342, 346, 347), (340, 341, 345, 344), (350, 348, 352, 354), (345, 347, 351, 349), (347, 346, 350, 351), (344, 345, 349, 348), (354, 352, 353, 355), (349, 351, 355, 353), (351, 350, 354, 355), (348, 349, 353, 352)])
me_cylinder_001.use_remesh_preserve_volume = False
me_cylinder_001.use_remesh_preserve_attributes = False
me_cylinder_001.use_mirror_vertex_groups = False
me_cylinder_001.update()
me_plane = bpy.data.meshes.new('Plane')
me_plane.from_pydata([(-1.0, -1.0, 0.0), (1.0, -1.0, 0.0), (-1.0, 1.0, 0.0), (1.0, 1.0, 0.0)], [], [(0, 1, 3, 2)])
_uv = me_plane.uv_layers.new(name='UVMap')
_uv.uv.foreach_set('vector', [0.0001, 9.998e-05, 0.9999, 9.998e-05, 0.9999, 0.9999, 9.998e-05, 0.9999])
me_plane.materials.append(mat_material)
me_plane.use_remesh_preserve_volume = False
me_plane.use_remesh_preserve_attributes = False
me_plane.use_mirror_vertex_groups = False
me_plane.update()
me_cylinder_004 = bpy.data.meshes.new('Cylinder.004')
me_cylinder_004.from_pydata([(0.0, 0.02322, 0.0), (0.0, 0.02322, 0.069), (0.01642, 0.01642, 0.0), (0.01642, 0.01642, 0.069), (0.02322, -1.015e-09, 0.0), (0.02322, -1.015e-09, 0.069), (0.01642, -0.01642, 0.0), (0.01642, -0.01642, 0.069), (-2.03e-09, -0.02322, 0.0), (-2.03e-09, -0.02322, 0.069), (-0.01642, -0.01642, 0.0), (-0.01642, -0.01642, 0.07981), (-0.02322, 2.769e-10, 0.0), (-0.02322, 2.769e-10, 0.07851), (-0.01642, 0.01642, 0.0), (-0.01642, 0.01642, 0.069), (0.01106, 0.01106, 0.08222), (-5.646e-11, 0.01564, 0.08222), (0.01564, -7.4e-10, 0.08222), (0.01106, -0.01106, 0.08222), (-1.424e-09, -0.01564, 0.08222), (-0.01106, -0.01106, 0.08222), (-0.01564, 1.3e-10, 0.08222), (-0.01106, 0.01106, 0.08222)], [], [(0, 1, 3, 2), (2, 3, 5, 4), (4, 5, 7, 6), (6, 7, 9, 8), (8, 9, 11, 10), (10, 11, 13, 12), (13, 11, 21, 22), (12, 13, 15, 14), (14, 15, 1, 0), (16, 17, 23, 22, 21, 20, 19, 18), (3, 1, 17, 16), (5, 3, 16, 18), (11, 9, 20, 21), (1, 15, 23, 17), (9, 7, 19, 20), (15, 13, 22, 23), (7, 5, 18, 19)])
me_cylinder_004.materials.append(mat_material_004)
me_cylinder_004.use_remesh_preserve_volume = False
me_cylinder_004.use_remesh_preserve_attributes = False
me_cylinder_004.use_mirror_vertex_groups = False
me_cylinder_004.update()
me_cylinder_011 = bpy.data.meshes.new('Cylinder.011')
me_cylinder_011.from_pydata([(0.0, 0.02322, 0.0), (0.0, 0.02322, 0.069), (0.01642, 0.01642, 0.0), (0.01642, 0.01642, 0.069), (0.02322, -1.015e-09, 0.0), (0.02322, -1.015e-09, 0.069), (0.01642, -0.01642, 0.0), (0.01642, -0.01642, 0.069), (-2.03e-09, -0.02322, 0.0), (-2.03e-09, -0.02322, 0.069), (-0.01642, -0.01642, 0.0), (-0.01642, -0.01642, 0.07981), (-0.02322, 2.769e-10, 0.0), (-0.02322, 2.769e-10, 0.07851), (-0.01642, 0.01642, 0.0), (-0.01642, 0.01642, 0.069), (0.01106, 0.01106, 0.08222), (-5.646e-11, 0.01564, 0.08222), (0.01564, -7.4e-10, 0.08222), (0.01106, -0.01106, 0.08222), (-1.424e-09, -0.01564, 0.08222), (-0.01106, -0.01106, 0.08222), (-0.01564, 1.3e-10, 0.08222), (-0.01106, 0.01106, 0.08222)], [], [(0, 1, 3, 2), (2, 3, 5, 4), (4, 5, 7, 6), (6, 7, 9, 8), (8, 9, 11, 10), (10, 11, 13, 12), (13, 11, 21, 22), (12, 13, 15, 14), (14, 15, 1, 0), (16, 17, 23, 22, 21, 20, 19, 18), (3, 1, 17, 16), (5, 3, 16, 18), (11, 9, 20, 21), (1, 15, 23, 17), (9, 7, 19, 20), (15, 13, 22, 23), (7, 5, 18, 19)])
me_cylinder_011.materials.append(mat_sprinkle_green)
me_cylinder_011.use_remesh_preserve_volume = False
me_cylinder_011.use_remesh_preserve_attributes = False
me_cylinder_011.use_mirror_vertex_groups = False
me_cylinder_011.update()
me_cylinder_012 = bpy.data.meshes.new('Cylinder.012')
me_cylinder_012.from_pydata([(0.0, 0.02322, 0.0), (0.0, 0.02322, 0.0839), (0.01642, 0.01642, 0.0), (0.01642, 0.01642, 0.0839), (0.02322, -1.015e-09, 0.0), (0.02322, -1.015e-09, 0.0839), (0.01642, -0.01642, 0.0), (0.01642, -0.01642, 0.0839), (-2.03e-09, -0.02322, 0.0), (-2.03e-09, -0.02322, 0.0839), (-0.01642, -0.01642, 0.0), (-0.01642, -0.01642, 0.0839), (-0.02322, 2.769e-10, 0.0), (-0.02322, 2.769e-10, 0.0839), (-0.01642, 0.01642, 0.0), (-0.01642, 0.01642, 0.0839), (0.01106, 0.01106, 0.09712), (-5.646e-11, 0.01564, 0.09712), (0.01564, -7.4e-10, 0.09712), (0.01106, -0.01106, 0.09712), (-1.424e-09, -0.01564, 0.09712), (-0.01106, -0.01106, 0.09712), (-0.01564, 1.3e-10, 0.09712), (-0.01106, 0.01106, 0.09712)], [], [(0, 1, 3, 2), (2, 3, 5, 4), (4, 5, 7, 6), (6, 7, 9, 8), (8, 9, 11, 10), (10, 11, 13, 12), (13, 11, 21, 22), (12, 13, 15, 14), (14, 15, 1, 0), (16, 17, 23, 22, 21, 20, 19, 18), (3, 1, 17, 16), (5, 3, 16, 18), (11, 9, 20, 21), (1, 15, 23, 17), (9, 7, 19, 20), (15, 13, 22, 23), (7, 5, 18, 19)])
me_cylinder_012.materials.append(mat_sprinkle_green)
me_cylinder_012.use_remesh_preserve_volume = False
me_cylinder_012.use_remesh_preserve_attributes = False
me_cylinder_012.use_mirror_vertex_groups = False
me_cylinder_012.update()
me_cylinder_017 = bpy.data.meshes.new('Cylinder.017')
me_cylinder_017.from_pydata([(0.0, 0.02322, 0.0), (0.0, 0.02322, 0.0839), (0.01642, 0.01642, 0.0), (0.01642, 0.01642, 0.0839), (0.02322, -1.015e-09, 0.0), (0.02322, -1.015e-09, 0.0839), (0.01642, -0.01642, 0.0), (0.01642, -0.01642, 0.0839), (-2.03e-09, -0.02322, 0.0), (-2.03e-09, -0.02322, 0.0839), (-0.01642, -0.01642, 0.0), (-0.01642, -0.01642, 0.0839), (-0.02322, 2.769e-10, 0.0), (-0.02322, 2.769e-10, 0.0839), (-0.01642, 0.01642, 0.0), (-0.01642, 0.01642, 0.0839), (0.01106, 0.01106, 0.09712), (-5.646e-11, 0.01564, 0.09712), (0.01564, -7.4e-10, 0.09712), (0.01106, -0.01106, 0.09712), (-1.424e-09, -0.01564, 0.09712), (-0.01106, -0.01106, 0.09712), (-0.01564, 1.3e-10, 0.09712), (-0.01106, 0.01106, 0.09712), (0.0, 0.02322, 0.0839), (0.01642, 0.01642, 0.0839), (0.02322, -1.015e-09, 0.0839), (0.01642, -0.01642, 0.0839), (-2.03e-09, -0.02322, 0.0839), (-0.01642, -0.01642, 0.0839), (-0.02322, 2.769e-10, 0.0839), (-0.01642, 0.01642, 0.0839)], [], [(24, 1, 3, 25), (25, 3, 5, 26), (26, 5, 7, 27), (27, 7, 9, 28), (28, 9, 11, 29), (29, 11, 13, 30), (13, 11, 21, 22), (30, 13, 15, 31), (31, 15, 1, 24), (16, 17, 23, 22, 21, 20, 19, 18), (3, 1, 17, 16), (5, 3, 16, 18), (11, 9, 20, 21), (1, 15, 23, 17), (9, 7, 19, 20), (15, 13, 22, 23), (7, 5, 18, 19), (14, 31, 24, 0), (12, 30, 31, 14), (10, 29, 30, 12), (8, 28, 29, 10), (6, 27, 28, 8), (4, 26, 27, 6), (2, 25, 26, 4), (0, 24, 25, 2)])
me_cylinder_017.materials.append(mat_sprinkle_orange)
me_cylinder_017.use_remesh_preserve_volume = False
me_cylinder_017.use_remesh_preserve_attributes = False
me_cylinder_017.use_mirror_vertex_groups = False
me_cylinder_017.update()
me_cylinder_018 = bpy.data.meshes.new('Cylinder.018')
me_cylinder_018.from_pydata([(0.0, 0.02322, 0.0), (0.0, 0.02322, 0.069), (0.01642, 0.01642, 0.0), (0.01642, 0.01642, 0.069), (0.02322, -1.015e-09, 0.0), (0.02322, -1.015e-09, 0.069), (0.01642, -0.01642, 0.0), (0.01642, -0.01642, 0.069), (-2.03e-09, -0.02322, 0.0), (-2.03e-09, -0.02322, 0.069), (-0.01642, -0.01642, 0.0), (-0.01642, -0.01642, 0.07981), (-0.02322, 2.769e-10, 0.0), (-0.02322, 2.769e-10, 0.07851), (-0.01642, 0.01642, 0.0), (-0.01642, 0.01642, 0.069), (0.01106, 0.01106, 0.08222), (-5.646e-11, 0.01564, 0.08222), (0.01564, -7.4e-10, 0.08222), (0.01106, -0.01106, 0.08222), (-1.424e-09, -0.01564, 0.08222), (-0.01106, -0.01106, 0.08222), (-0.01564, 1.3e-10, 0.08222), (-0.01106, 0.01106, 0.08222)], [], [(0, 1, 3, 2), (2, 3, 5, 4), (4, 5, 7, 6), (6, 7, 9, 8), (8, 9, 11, 10), (10, 11, 13, 12), (13, 11, 21, 22), (12, 13, 15, 14), (14, 15, 1, 0), (16, 17, 23, 22, 21, 20, 19, 18), (3, 1, 17, 16), (5, 3, 16, 18), (11, 9, 20, 21), (1, 15, 23, 17), (9, 7, 19, 20), (15, 13, 22, 23), (7, 5, 18, 19)])
me_cylinder_018.materials.append(mat_sprinkle_orange)
me_cylinder_018.use_remesh_preserve_volume = False
me_cylinder_018.use_remesh_preserve_attributes = False
me_cylinder_018.use_mirror_vertex_groups = False
me_cylinder_018.update()
me_cylinder_019 = bpy.data.meshes.new('Cylinder.019')
me_cylinder_019.from_pydata([(0.0, 0.02322, 0.0), (0.0, 0.02322, 0.069), (0.01642, 0.01642, 0.0), (0.01642, 0.01642, 0.069), (0.02322, -1.015e-09, 0.0), (0.02322, -1.015e-09, 0.069), (0.01642, -0.01642, 0.0), (0.01642, -0.01642, 0.069), (-2.03e-09, -0.02322, 0.0), (-2.03e-09, -0.02322, 0.069), (-0.01642, -0.01642, 0.0), (-0.01642, -0.01642, 0.07981), (-0.02322, 2.769e-10, 0.0), (-0.02322, 2.769e-10, 0.07851), (-0.01642, 0.01642, 0.0), (-0.01642, 0.01642, 0.069), (0.01106, 0.01106, 0.08222), (-5.646e-11, 0.01564, 0.08222), (0.01564, -7.4e-10, 0.08222), (0.01106, -0.01106, 0.08222), (-1.424e-09, -0.01564, 0.08222), (-0.01106, -0.01106, 0.08222), (-0.01564, 1.3e-10, 0.08222), (-0.01106, 0.01106, 0.08222)], [], [(0, 1, 3, 2), (2, 3, 5, 4), (4, 5, 7, 6), (6, 7, 9, 8), (8, 9, 11, 10), (10, 11, 13, 12), (13, 11, 21, 22), (12, 13, 15, 14), (14, 15, 1, 0), (16, 17, 23, 22, 21, 20, 19, 18), (3, 1, 17, 16), (5, 3, 16, 18), (11, 9, 20, 21), (1, 15, 23, 17), (9, 7, 19, 20), (15, 13, 22, 23), (7, 5, 18, 19)])
me_cylinder_019.materials.append(mat_sprinkle_pink)
me_cylinder_019.use_remesh_preserve_volume = False
me_cylinder_019.use_remesh_preserve_attributes = False
me_cylinder_019.use_mirror_vertex_groups = False
me_cylinder_019.update()
me_cylinder_020 = bpy.data.meshes.new('Cylinder.020')
me_cylinder_020.from_pydata([(0.0, 0.02322, 0.0), (0.0, 0.02322, 0.0839), (0.01642, 0.01642, 0.0), (0.01642, 0.01642, 0.0839), (0.02322, -1.015e-09, 0.0), (0.02322, -1.015e-09, 0.0839), (0.01642, -0.01642, 0.0), (0.01642, -0.01642, 0.0839), (-2.03e-09, -0.02322, 0.0), (-2.03e-09, -0.02322, 0.0839), (-0.01642, -0.01642, 0.0), (-0.01642, -0.01642, 0.0839), (-0.02322, 2.769e-10, 0.0), (-0.02322, 2.769e-10, 0.0839), (-0.01642, 0.01642, 0.0), (-0.01642, 0.01642, 0.0839), (0.01106, 0.01106, 0.09712), (-5.646e-11, 0.01564, 0.09712), (0.01564, -7.4e-10, 0.09712), (0.01106, -0.01106, 0.09712), (-1.424e-09, -0.01564, 0.09712), (-0.01106, -0.01106, 0.09712), (-0.01564, 1.3e-10, 0.09712), (-0.01106, 0.01106, 0.09712)], [], [(0, 1, 3, 2), (2, 3, 5, 4), (4, 5, 7, 6), (6, 7, 9, 8), (8, 9, 11, 10), (10, 11, 13, 12), (13, 11, 21, 22), (12, 13, 15, 14), (14, 15, 1, 0), (16, 17, 23, 22, 21, 20, 19, 18), (3, 1, 17, 16), (5, 3, 16, 18), (11, 9, 20, 21), (1, 15, 23, 17), (9, 7, 19, 20), (15, 13, 22, 23), (7, 5, 18, 19)])
me_cylinder_020.materials.append(mat_sprinkle_pink)
me_cylinder_020.use_remesh_preserve_volume = False
me_cylinder_020.use_remesh_preserve_attributes = False
me_cylinder_020.use_mirror_vertex_groups = False
me_cylinder_020.update()
me_cylinder_021 = bpy.data.meshes.new('Cylinder.021')
me_cylinder_021.from_pydata([(0.0, 0.02322, 0.0), (0.0, 0.02322, 0.0839), (0.01642, 0.01642, 0.0), (0.01642, 0.01642, 0.0839), (0.02322, -1.015e-09, 0.0), (0.02322, -1.015e-09, 0.0839), (0.01642, -0.01642, 0.0), (0.01642, -0.01642, 0.0839), (-2.03e-09, -0.02322, 0.0), (-2.03e-09, -0.02322, 0.0839), (-0.01642, -0.01642, 0.0), (-0.01642, -0.01642, 0.0839), (-0.02322, 2.769e-10, 0.0), (-0.02322, 2.769e-10, 0.0839), (-0.01642, 0.01642, 0.0), (-0.01642, 0.01642, 0.0839), (0.01106, 0.01106, 0.09712), (-5.646e-11, 0.01564, 0.09712), (0.01564, -7.4e-10, 0.09712), (0.01106, -0.01106, 0.09712), (-1.424e-09, -0.01564, 0.09712), (-0.01106, -0.01106, 0.09712), (-0.01564, 1.3e-10, 0.09712), (-0.01106, 0.01106, 0.09712)], [], [(0, 1, 3, 2), (2, 3, 5, 4), (4, 5, 7, 6), (6, 7, 9, 8), (8, 9, 11, 10), (10, 11, 13, 12), (13, 11, 21, 22), (12, 13, 15, 14), (14, 15, 1, 0), (16, 17, 23, 22, 21, 20, 19, 18), (3, 1, 17, 16), (5, 3, 16, 18), (11, 9, 20, 21), (1, 15, 23, 17), (9, 7, 19, 20), (15, 13, 22, 23), (7, 5, 18, 19)])
me_cylinder_021.materials.append(mat_sprinkle_red)
me_cylinder_021.use_remesh_preserve_volume = False
me_cylinder_021.use_remesh_preserve_attributes = False
me_cylinder_021.use_mirror_vertex_groups = False
me_cylinder_021.update()
me_cylinder_022 = bpy.data.meshes.new('Cylinder.022')
me_cylinder_022.from_pydata([(0.0, 0.02322, 0.0), (0.0, 0.02322, 0.069), (0.01642, 0.01642, 0.0), (0.01642, 0.01642, 0.069), (0.02322, -1.015e-09, 0.0), (0.02322, -1.015e-09, 0.069), (0.01642, -0.01642, 0.0), (0.01642, -0.01642, 0.069), (-2.03e-09, -0.02322, 0.0), (-2.03e-09, -0.02322, 0.069), (-0.01642, -0.01642, 0.0), (-0.01642, -0.01642, 0.07981), (-0.02322, 2.769e-10, 0.0), (-0.02322, 2.769e-10, 0.07851), (-0.01642, 0.01642, 0.0), (-0.01642, 0.01642, 0.069), (0.01106, 0.01106, 0.08222), (-5.646e-11, 0.01564, 0.08222), (0.01564, -7.4e-10, 0.08222), (0.01106, -0.01106, 0.08222), (-1.424e-09, -0.01564, 0.08222), (-0.01106, -0.01106, 0.08222), (-0.01564, 1.3e-10, 0.08222), (-0.01106, 0.01106, 0.08222)], [], [(0, 1, 3, 2), (2, 3, 5, 4), (4, 5, 7, 6), (6, 7, 9, 8), (8, 9, 11, 10), (10, 11, 13, 12), (13, 11, 21, 22), (12, 13, 15, 14), (14, 15, 1, 0), (16, 17, 23, 22, 21, 20, 19, 18), (3, 1, 17, 16), (5, 3, 16, 18), (11, 9, 20, 21), (1, 15, 23, 17), (9, 7, 19, 20), (15, 13, 22, 23), (7, 5, 18, 19)])
me_cylinder_022.materials.append(mat_sprinkle_red)
me_cylinder_022.use_remesh_preserve_volume = False
me_cylinder_022.use_remesh_preserve_attributes = False
me_cylinder_022.use_mirror_vertex_groups = False
me_cylinder_022.update()
me_cylinder_023 = bpy.data.meshes.new('Cylinder.023')
me_cylinder_023.from_pydata([(0.0, 0.02322, 0.0), (0.0, 0.02322, 0.069), (0.01642, 0.01642, 0.0), (0.01642, 0.01642, 0.069), (0.02322, -1.015e-09, 0.0), (0.02322, -1.015e-09, 0.069), (0.01642, -0.01642, 0.0), (0.01642, -0.01642, 0.069), (-2.03e-09, -0.02322, 0.0), (-2.03e-09, -0.02322, 0.069), (-0.01642, -0.01642, 0.0), (-0.01642, -0.01642, 0.07981), (-0.02322, 2.769e-10, 0.0), (-0.02322, 2.769e-10, 0.07851), (-0.01642, 0.01642, 0.0), (-0.01642, 0.01642, 0.069), (0.01106, 0.01106, 0.08222), (-5.646e-11, 0.01564, 0.08222), (0.01564, -7.4e-10, 0.08222), (0.01106, -0.01106, 0.08222), (-1.424e-09, -0.01564, 0.08222), (-0.01106, -0.01106, 0.08222), (-0.01564, 1.3e-10, 0.08222), (-0.01106, 0.01106, 0.08222)], [], [(0, 1, 3, 2), (2, 3, 5, 4), (4, 5, 7, 6), (6, 7, 9, 8), (8, 9, 11, 10), (10, 11, 13, 12), (13, 11, 21, 22), (12, 13, 15, 14), (14, 15, 1, 0), (16, 17, 23, 22, 21, 20, 19, 18), (3, 1, 17, 16), (5, 3, 16, 18), (11, 9, 20, 21), (1, 15, 23, 17), (9, 7, 19, 20), (15, 13, 22, 23), (7, 5, 18, 19)])
me_cylinder_023.materials.append(mat_sprinkle_white)
me_cylinder_023.use_remesh_preserve_volume = False
me_cylinder_023.use_remesh_preserve_attributes = False
me_cylinder_023.use_mirror_vertex_groups = False
me_cylinder_023.update()
me_cylinder_024 = bpy.data.meshes.new('Cylinder.024')
me_cylinder_024.from_pydata([(0.0, 0.02322, 0.0), (0.0, 0.02322, 0.0839), (0.01642, 0.01642, 0.0), (0.01642, 0.01642, 0.0839), (0.02322, -1.015e-09, 0.0), (0.02322, -1.015e-09, 0.0839), (0.01642, -0.01642, 0.0), (0.01642, -0.01642, 0.0839), (-2.03e-09, -0.02322, 0.0), (-2.03e-09, -0.02322, 0.0839), (-0.01642, -0.01642, 0.0), (-0.01642, -0.01642, 0.0839), (-0.02322, 2.769e-10, 0.0), (-0.02322, 2.769e-10, 0.0839), (-0.01642, 0.01642, 0.0), (-0.01642, 0.01642, 0.0839), (0.01106, 0.01106, 0.09712), (-5.646e-11, 0.01564, 0.09712), (0.01564, -7.4e-10, 0.09712), (0.01106, -0.01106, 0.09712), (-1.424e-09, -0.01564, 0.09712), (-0.01106, -0.01106, 0.09712), (-0.01564, 1.3e-10, 0.09712), (-0.01106, 0.01106, 0.09712)], [], [(0, 1, 3, 2), (2, 3, 5, 4), (4, 5, 7, 6), (6, 7, 9, 8), (8, 9, 11, 10), (10, 11, 13, 12), (13, 11, 21, 22), (12, 13, 15, 14), (14, 15, 1, 0), (16, 17, 23, 22, 21, 20, 19, 18), (3, 1, 17, 16), (5, 3, 16, 18), (11, 9, 20, 21), (1, 15, 23, 17), (9, 7, 19, 20), (15, 13, 22, 23), (7, 5, 18, 19)])
me_cylinder_024.materials.append(mat_sprinkle_white)
me_cylinder_024.use_remesh_preserve_volume = False
me_cylinder_024.use_remesh_preserve_attributes = False
me_cylinder_024.use_mirror_vertex_groups = False
me_cylinder_024.update()
me_cylinder_002 = bpy.data.meshes.new('Cylinder.002')
me_cylinder_002.from_pydata([(0.0, 0.02322, 0.0), (0.0, 0.02322, 0.0839), (0.01642, 0.01642, 0.0), (0.01642, 0.01642, 0.0839), (0.02322, -1.015e-09, 0.0), (0.02322, -1.015e-09, 0.0839), (0.01642, -0.01642, 0.0), (0.01642, -0.01642, 0.0839), (-2.03e-09, -0.02322, 0.0), (-2.03e-09, -0.02322, 0.0839), (-0.01642, -0.01642, 0.0), (-0.01642, -0.01642, 0.0839), (-0.02322, 2.769e-10, 0.0), (-0.02322, 2.769e-10, 0.0839), (-0.01642, 0.01642, 0.0), (-0.01642, 0.01642, 0.0839), (0.01106, 0.01106, 0.09712), (-5.646e-11, 0.01564, 0.09712), (0.01564, -7.4e-10, 0.09712), (0.01106, -0.01106, 0.09712), (-1.424e-09, -0.01564, 0.09712), (-0.01106, -0.01106, 0.09712), (-0.01564, 1.3e-10, 0.09712), (-0.01106, 0.01106, 0.09712)], [], [(0, 1, 3, 2), (2, 3, 5, 4), (4, 5, 7, 6), (6, 7, 9, 8), (8, 9, 11, 10), (10, 11, 13, 12), (13, 11, 21, 22), (12, 13, 15, 14), (14, 15, 1, 0), (16, 17, 23, 22, 21, 20, 19, 18), (3, 1, 17, 16), (5, 3, 16, 18), (11, 9, 20, 21), (1, 15, 23, 17), (9, 7, 19, 20), (15, 13, 22, 23), (7, 5, 18, 19)])
me_cylinder_002.materials.append(mat_sprinkle_blue)
me_cylinder_002.use_remesh_preserve_volume = False
me_cylinder_002.use_remesh_preserve_attributes = False
me_cylinder_002.use_mirror_vertex_groups = False
me_cylinder_002.update()
me_torus_001 = bpy.data.meshes.new('Torus.001')
me_torus_001.from_pydata([(1.182, -0.03856, 0.1342), (1.141, -0.03856, 0.2892), (1.027, -0.03856, 0.4027), (0.8723, -0.03856, 0.4442), (0.7173, -0.03856, 0.4027), (0.6038, -0.03856, 0.2892), (0.5623, -0.03856, 0.1342), (1.173, 0.105, 0.1342), (1.132, 0.0996, 0.2892), (1.019, 0.08479, 0.4027), (0.8655, 0.06456, 0.4442), (0.7118, 0.04433, 0.4027), (0.5993, 0.02952, 0.2892), (0.5581, 0.0241, 0.1342), (1.145, 0.2461, 0.1049), (1.105, 0.2354, 0.2599), (0.9951, 0.206, 0.4027), (0.8453, 0.1659, 0.4442), (0.6956, 0.1258, 0.4027), (0.586, 0.09643, 0.2892), (0.5459, 0.08568, 0.1342), (1.099, 0.3824, 0.1049), (1.06, 0.3665, 0.2599), (0.9553, 0.3231, 0.4027), (0.8121, 0.2638, 0.4442), (0.6689, 0.2044, 0.4027), (0.5641, 0.161, 0.2892), (0.5257, 0.1451, 0.1342), (1.035, 0.5114, 0.1342), (0.9989, 0.4907, 0.2892), (0.9006, 0.4339, 0.4027), (0.7664, 0.3564, 0.4442), (0.6322, 0.2789, 0.4027), (0.5339, 0.2222, 0.2892), (0.4979, 0.2014, 0.1342), (0.9549, 0.6311, 0.1342), (0.922, 0.6058, 0.2892), (0.832, 0.5367, 0.4027), (0.709, 0.4424, 0.4442), (0.586, 0.348, 0.4027), (0.496, 0.2789, 0.2892), (0.4631, 0.2536, 0.1342), (0.8555, 0.748, 0.09672), (0.8261, 0.7186, 0.2517), (0.7505, 0.6297, 0.4027), (0.6409, 0.5201, 0.4442), (0.5313, 0.4105, 0.4027), (0.451, 0.3302, 0.2892), (0.4217, 0.3009, 0.1342), (0.7473, 0.8428, 0.09672), (0.7221, 0.8099, 0.2517), (0.6575, 0.7112, 0.4027), (0.5632, 0.5882, 0.4442), (0.4688, 0.4652, 0.4027), (0.3997, 0.3752, 0.2892), (0.3745, 0.3423, 0.1342), (0.6323, 0.9141, 0.1342), (0.6115, 0.8781, 0.2892), (0.5548, 0.7798, 0.4027), (0.4773, 0.6456, 0.4442), (0.3998, 0.5114, 0.4027), (0.343, 0.4131, 0.2892), (0.3223, 0.3771, 0.1342), (0.5032, 0.9777, 0.1342), (0.4873, 0.9393, 0.2892), (0.4439, 0.8345, 0.4027), (0.3846, 0.6913, 0.4442), (0.3253, 0.5481, 0.4027), (0.2818, 0.4433, 0.2892), (0.2659, 0.4049, 0.1342), (0.367, 1.024, 0.1342), (0.3562, 0.9838, 0.2892), (0.3268, 0.8742, 0.4027), (0.2867, 0.7245, 0.4442), (0.2466, 0.5748, 0.4027), (0.2172, 0.4652, 0.2892), (0.2065, 0.4251, 0.1342), (0.1917, 1.067, 0.06818), (0.1862, 1.026, 0.2232), (0.2056, 0.8984, 0.4027), (0.1854, 0.7447, 0.4442), (0.165, 0.5912, 0.4024), (0.1499, 0.4792, 0.288), (0.1449, 0.4374, 0.1341), (0.04808, 1.076, 0.06818), (0.04808, 1.035, 0.2232), (0.08226, 0.9064, 0.4027), (0.08225, 0.7515, 0.4442), (0.08191, 0.5971, 0.4016), (0.08164, 0.4841, 0.2873), (0.08184, 0.4422, 0.1329), (-0.06132, 1.052, 0.1342), (-0.0559, 1.011, 0.2892), (-0.04154, 0.8992, 0.4013), (-0.02236, 0.7474, 0.4396), (-0.0009458, 0.5916, 0.4017), (0.01361, 0.4796, 0.2875), (0.01844, 0.4395, 0.1306), (-0.2029, 1.025, 0.1329), (-0.1922, 0.9849, 0.2875), (-0.1638, 0.877, 0.3981), (-0.1231, 0.7261, 0.4416), (-0.08344, 0.5773, 0.3985), (-0.05502, 0.4694, 0.2821), (-0.04316, 0.4272, 0.1306), (-0.3823, 0.9802, 0.1043), (-0.3683, 0.9452, 0.2536), (-0.2797, 0.8352, 0.4015), (-0.2242, 0.6988, 0.4316), (-0.161, 0.5485, 0.402), (-0.1184, 0.4452, 0.286), (-0.1037, 0.409, 0.1273), (-0.5136, 0.9205, 0.09757), (-0.4916, 0.8824, 0.2562), (-0.3937, 0.7862, 0.392), (-0.3132, 0.6464, 0.4429), (-0.2368, 0.5142, 0.3979), (-0.181, 0.4176, 0.2816), (-0.1591, 0.3796, 0.1301), (-0.5897, 0.8384, 0.1271), (-0.5656, 0.8075, 0.2785), (-0.4956, 0.7159, 0.3947), (-0.4008, 0.5921, 0.4376), (-0.31, 0.4757, 0.385), (-0.2363, 0.3771, 0.286), (-0.2132, 0.3483, 0.124), (-0.6992, 0.7459, 0.123), (-0.6689, 0.7149, 0.2808), (-0.5873, 0.632, 0.3987), (-0.4817, 0.5298, 0.4278), (-0.3691, 0.4148, 0.3953), (-0.2924, 0.341, 0.2711), (-0.2582, 0.3028, 0.1309), (-0.7917, 0.6334, 0.1303), (-0.7618, 0.6137, 0.2759), (-0.67, 0.5413, 0.3949), (-0.5526, 0.4572, 0.4192), (-0.4235, 0.3516, 0.3966), (-0.3349, 0.2851, 0.2787), (-0.3038, 0.2633, 0.118), (-0.8736, 0.5173, 0.1243), (-0.8399, 0.5007, 0.2723), (-0.739, 0.4392, 0.3938), (-0.6099, 0.3711, 0.4195), (-0.4741, 0.2907, 0.3828), (-0.3714, 0.2259, 0.2831), (-0.3382, 0.2102, 0.1194), (-0.9402, 0.3938, 0.115), (-0.9085, 0.3901, 0.2494), (-0.8037, 0.3466, 0.3629), (-0.6542, 0.2759, 0.4237), (-0.5101, 0.2149, 0.3851), (-0.4067, 0.1741, 0.2672), (-0.3651, 0.1523, 0.1221), (-0.9816, 0.2486, 0.1301), (-0.953, 0.259, 0.2494), (-0.8434, 0.2296, 0.3629), (-0.6834, 0.1706, 0.4364), (-0.5312, 0.1259, 0.4025), (-0.4239, 0.1008, 0.2818), (-0.3871, 0.09614, 0.1166), (-1.009, 0.107, 0.1308), (-0.9736, 0.1115, 0.2692), (-0.8579, 0.09071, 0.3927), (-0.7033, 0.06883, 0.437), (-0.5557, 0.05976, 0.3766), (-0.4416, 0.04204, 0.2681), (-0.3973, 0.0308, 0.1229), (-1.02, -0.03465, 0.1276), (-0.9803, -0.03109, 0.2766), (-0.8659, -0.03264, 0.393), (-0.7168, -0.02199, 0.4163), (-0.5579, -0.02915, 0.3868), (-0.4394, -0.03839, 0.2889), (-0.3987, -0.03688, 0.1314), (-1.012, -0.1757, 0.1233), (-0.9699, -0.1717, 0.2807), (-0.8606, -0.1511, 0.3844), (-0.7074, -0.1299, 0.4243), (-0.5537, -0.1097, 0.3829), (-0.441, -0.09536, 0.2702), (-0.3982, -0.09286, 0.1201), (-0.9848, -0.315, 0.1202), (-0.9458, -0.3021, 0.2717), (-0.832, -0.2804, 0.398), (-0.6859, -0.2337, 0.4285), (-0.5358, -0.1942, 0.3881), (-0.4261, -0.1651, 0.275), (-0.3815, -0.1626, 0.1339), (-0.9346, -0.4584, 0.06971), (-0.8961, -0.4427, 0.225), (-0.7927, -0.3967, 0.3967), (-0.6528, -0.3313, 0.428), (-0.5081, -0.2748, 0.3912), (-0.4039, -0.2302, 0.2759), (-0.3646, -0.2159, 0.1236), (-0.8705, -0.5883, 0.071), (-0.8371, -0.5628, 0.218), (-0.7392, -0.5054, 0.3931), (-0.6032, -0.4312, 0.4403), (-0.4709, -0.3498, 0.3926), (-0.3697, -0.2984, 0.2882), (-0.3335, -0.2782, 0.134), (-0.7909, -0.7073, 0.1328), (-0.7586, -0.6806, 0.2857), (-0.6695, -0.61, 0.3963), (-0.5472, -0.5142, 0.4359), (-0.4233, -0.4212, 0.3972), (-0.3325, -0.3541, 0.2863), (-0.3008, -0.3261, 0.1271), (-0.6956, -0.8161, 0.1342), (-0.6662, -0.7864, 0.2892), (-0.5861, -0.7052, 0.4023), (-0.4766, -0.5961, 0.4435), (-0.3676, -0.4846, 0.4001), (-0.2884, -0.4029, 0.2834), (-0.2582, -0.3748, 0.131), (-0.5874, -0.9103, 0.1342), (-0.5621, -0.877, 0.2892), (-0.493, -0.7881, 0.4027), (-0.3988, -0.6643, 0.4439), (-0.3052, -0.5402, 0.4001), (-0.236, -0.4502, 0.2869), (-0.2103, -0.4183, 0.133), (-0.4677, -0.9902, 0.1342), (-0.447, -0.9539, 0.2892), (-0.3902, -0.855, 0.4027), (-0.3127, -0.721, 0.4442), (-0.2353, -0.5862, 0.4025), (-0.1789, -0.4873, 0.2881), (-0.1578, -0.4531, 0.1341), (-0.3387, -1.052, 0.1342), (-0.3228, -1.014, 0.2892), (-0.2794, -0.9094, 0.4027), (-0.2201, -0.7655, 0.4442), (-0.1607, -0.6233, 0.4027), (-0.1173, -0.5185, 0.2892), (-0.1014, -0.4812, 0.1342), (-0.2024, -1.1, 0.1342), (-0.1917, -1.059, 0.2892), (-0.1623, -0.9486, 0.4027), (-0.1222, -0.7987, 0.4442), (-0.08209, -0.6514, 0.4027), (-0.05273, -0.5404, 0.2892), (-0.04198, -0.5004, 0.1342), (-0.06132, -1.128, 0.1342), (-0.0559, -1.085, 0.2892), (-0.04109, -0.9737, 0.4027), (-0.02086, -0.8178, 0.4442), (-0.0006285, -0.6659, 0.4027), (0.01418, -0.5536, 0.2892), (0.0196, -0.5134, 0.1342), (0.08226, -1.132, 0.07271), (0.08226, -1.09, 0.2277), (0.08226, -0.9812, 0.4027), (0.08226, -0.8267, 0.4442), (0.08226, -0.6712, 0.4027), (0.08226, -0.5589, 0.2892), (0.08226, -0.5166, 0.1342), (0.2258, -1.122, 0.07271), (0.2204, -1.081, 0.2277), (0.2056, -0.9717, 0.4027), (0.1854, -0.8194, 0.4442), (0.1651, -0.6651, 0.4027), (0.1503, -0.5537, 0.2892), (0.1449, -0.513, 0.1342), (0.367, -1.1, 0.1342), (0.3562, -1.058, 0.2892), (0.3268, -0.9471, 0.4027), (0.2867, -0.7983, 0.4442), (0.2466, -0.6502, 0.4027), (0.2172, -0.5403, 0.2892), (0.2065, -0.5011, 0.1342), (0.5032, -1.052, 0.1342), (0.4873, -1.015, 0.2892), (0.4439, -0.9078, 0.4027), (0.3846, -0.7652, 0.4442), (0.3253, -0.6247, 0.4027), (0.2818, -0.5198, 0.2892), (0.2659, -0.4801, 0.1342), (0.6323, -0.9901, 0.1342), (0.6115, -0.9526, 0.2892), (0.5548, -0.8547, 0.4027), (0.4773, -0.7196, 0.4442), (0.3998, -0.5868, 0.4027), (0.343, -0.4886, 0.2892), (0.3223, -0.4536, 0.1342), (0.7519, -0.9091, 0.07599), (0.7266, -0.8769, 0.231), (0.6575, -0.786, 0.4027), (0.5632, -0.6647, 0.4442), (0.4688, -0.5412, 0.4027), (0.3997, -0.451, 0.2892), (0.3745, -0.4185, 0.1342), (0.8601, -0.8154, 0.07599), (0.8307, -0.7855, 0.231), (0.7505, -0.706, 0.4027), (0.6409, -0.5966, 0.4442), (0.5313, -0.4866, 0.4027), (0.451, -0.4064, 0.2892), (0.4217, -0.3773, 0.1342), (0.9549, -0.7081, 0.1342), (0.922, -0.6819, 0.2892), (0.832, -0.6132, 0.4027), (0.709, -0.5184, 0.4442), (0.586, -0.4238, 0.4027), (0.496, -0.3552, 0.2892), (0.4631, -0.3302, 0.1342), (1.035, -0.5884, 0.1342), (0.9989, -0.5676, 0.2892), (0.9006, -0.5106, 0.4027), (0.7664, -0.4332, 0.4442), (0.6322, -0.3556, 0.4027), (0.5339, -0.2985, 0.2892), (0.4979, -0.2781, 0.1342), (1.099, -0.4595, 0.1342), (1.06, -0.4436, 0.2892), (0.9553, -0.4002, 0.4027), (0.8121, -0.3407, 0.4442), (0.6689, -0.2812, 0.4027), (0.5641, -0.2379, 0.2892), (0.5257, -0.2219, 0.1342), (1.153, -0.282, 0.05399), (1.113, -0.2713, 0.209), (0.9951, -0.2831, 0.4027), (0.8453, -0.243, 0.4442), (0.6956, -0.2029, 0.4027), (0.586, -0.1735, 0.2892), (0.5459, -0.1628, 0.1342), (1.181, -0.1409, 0.05399), (1.14, -0.1355, 0.209), (1.019, -0.1619, 0.4027), (0.8655, -0.1417, 0.4442), (0.7118, -0.1214, 0.4027), (0.5993, -0.1066, 0.2892), (0.5581, -0.1012, 0.1342)], [], [(0, 1, 8, 7), (1, 2, 9, 8), (2, 3, 10, 9), (3, 4, 11, 10), (4, 5, 12, 11), (5, 6, 13, 12), (7, 8, 15, 14), (8, 9, 16, 15), (9, 10, 17, 16), (10, 11, 18, 17), (11, 12, 19, 18), (12, 13, 20, 19), (14, 15, 22, 21), (15, 16, 23, 22), (16, 17, 24, 23), (17, 18, 25, 24), (18, 19, 26, 25), (19, 20, 27, 26), (21, 22, 29, 28), (22, 23, 30, 29), (23, 24, 31, 30), (24, 25, 32, 31), (25, 26, 33, 32), (26, 27, 34, 33), (28, 29, 36, 35), (29, 30, 37, 36), (30, 31, 38, 37), (31, 32, 39, 38), (32, 33, 40, 39), (33, 34, 41, 40), (35, 36, 43, 42), (36, 37, 44, 43), (37, 38, 45, 44), (38, 39, 46, 45), (39, 40, 47, 46), (40, 41, 48, 47), (42, 43, 50, 49), (43, 44, 51, 50), (44, 45, 52, 51), (45, 46, 53, 52), (46, 47, 54, 53), (47, 48, 55, 54), (49, 50, 57, 56), (50, 51, 58, 57), (51, 52, 59, 58), (52, 53, 60, 59), (53, 54, 61, 60), (54, 55, 62, 61), (56, 57, 64, 63), (57, 58, 65, 64), (58, 59, 66, 65), (59, 60, 67, 66), (60, 61, 68, 67), (61, 62, 69, 68), (63, 64, 71, 70), (64, 65, 72, 71), (65, 66, 73, 72), (66, 67, 74, 73), (67, 68, 75, 74), (68, 69, 76, 75), (70, 71, 78, 77), (71, 72, 79, 78), (72, 73, 80, 79), (73, 74, 81, 80), (74, 75, 82, 81), (75, 76, 83, 82), (77, 78, 85, 84), (78, 79, 86, 85), (79, 80, 87, 86), (80, 81, 88, 87), (81, 82, 89, 88), (82, 83, 90, 89), (84, 85, 92, 91), (85, 86, 93, 92), (86, 87, 94, 93), (87, 88, 95, 94), (88, 89, 96, 95), (89, 90, 97, 96), (91, 92, 99, 98), (92, 93, 100, 99), (93, 94, 101, 100), (94, 95, 102, 101), (95, 96, 103, 102), (96, 97, 104, 103), (98, 99, 106, 105), (99, 100, 107, 106), (100, 101, 108, 107), (101, 102, 109, 108), (102, 103, 110, 109), (103, 104, 111, 110), (105, 106, 113, 112), (106, 107, 114, 113), (107, 108, 115, 114), (108, 109, 116, 115), (109, 110, 117, 116), (110, 111, 118, 117), (112, 113, 120, 119), (113, 114, 121, 120), (114, 115, 122, 121), (115, 116, 123, 122), (116, 117, 124, 123), (117, 118, 125, 124), (119, 120, 127, 126), (120, 121, 128, 127), (121, 122, 129, 128), (122, 123, 130, 129), (123, 124, 131, 130), (124, 125, 132, 131), (126, 127, 134, 133), (127, 128, 135, 134), (128, 129, 136, 135), (129, 130, 137, 136), (130, 131, 138, 137), (131, 132, 139, 138), (133, 134, 141, 140), (134, 135, 142, 141), (135, 136, 143, 142), (136, 137, 144, 143), (137, 138, 145, 144), (138, 139, 146, 145), (140, 141, 148, 147), (141, 142, 149, 148), (142, 143, 150, 149), (143, 144, 151, 150), (144, 145, 152, 151), (145, 146, 153, 152), (147, 148, 155, 154), (148, 149, 156, 155), (149, 150, 157, 156), (150, 151, 158, 157), (151, 152, 159, 158), (152, 153, 160, 159), (154, 155, 162, 161), (155, 156, 163, 162), (156, 157, 164, 163), (157, 158, 165, 164), (158, 159, 166, 165), (159, 160, 167, 166), (161, 162, 169, 168), (162, 163, 170, 169), (163, 164, 171, 170), (164, 165, 172, 171), (165, 166, 173, 172), (166, 167, 174, 173), (168, 169, 176, 175), (169, 170, 177, 176), (170, 171, 178, 177), (171, 172, 179, 178), (172, 173, 180, 179), (173, 174, 181, 180), (175, 176, 183, 182), (176, 177, 184, 183), (177, 178, 185, 184), (178, 179, 186, 185), (179, 180, 187, 186), (180, 181, 188, 187), (182, 183, 190, 189), (183, 184, 191, 190), (184, 185, 192, 191), (185, 186, 193, 192), (186, 187, 194, 193), (187, 188, 195, 194), (189, 190, 197, 196), (190, 191, 198, 197), (191, 192, 199, 198), (192, 193, 200, 199), (193, 194, 201, 200), (194, 195, 202, 201), (196, 197, 204, 203), (197, 198, 205, 204), (198, 199, 206, 205), (199, 200, 207, 206), (200, 201, 208, 207), (201, 202, 209, 208), (203, 204, 211, 210), (204, 205, 212, 211), (205, 206, 213, 212), (206, 207, 214, 213), (207, 208, 215, 214), (208, 209, 216, 215), (210, 211, 218, 217), (211, 212, 219, 218), (212, 213, 220, 219), (213, 214, 221, 220), (214, 215, 222, 221), (215, 216, 223, 222), (217, 218, 225, 224), (218, 219, 226, 225), (219, 220, 227, 226), (220, 221, 228, 227), (221, 222, 229, 228), (222, 223, 230, 229), (224, 225, 232, 231), (225, 226, 233, 232), (226, 227, 234, 233), (227, 228, 235, 234), (228, 229, 236, 235), (229, 230, 237, 236), (231, 232, 239, 238), (232, 233, 240, 239), (233, 234, 241, 240), (234, 235, 242, 241), (235, 236, 243, 242), (236, 237, 244, 243), (238, 239, 246, 245), (239, 240, 247, 246), (240, 241, 248, 247), (241, 242, 249, 248), (242, 243, 250, 249), (243, 244, 251, 250), (245, 246, 253, 252), (246, 247, 254, 253), (247, 248, 255, 254), (248, 249, 256, 255), (249, 250, 257, 256), (250, 251, 258, 257), (252, 253, 260, 259), (253, 254, 261, 260), (254, 255, 262, 261), (255, 256, 263, 262), (256, 257, 264, 263), (257, 258, 265, 264), (259, 260, 267, 266), (260, 261, 268, 267), (261, 262, 269, 268), (262, 263, 270, 269), (263, 264, 271, 270), (264, 265, 272, 271), (266, 267, 274, 273), (267, 268, 275, 274), (268, 269, 276, 275), (269, 270, 277, 276), (270, 271, 278, 277), (271, 272, 279, 278), (273, 274, 281, 280), (274, 275, 282, 281), (275, 276, 283, 282), (276, 277, 284, 283), (277, 278, 285, 284), (278, 279, 286, 285), (280, 281, 288, 287), (281, 282, 289, 288), (282, 283, 290, 289), (283, 284, 291, 290), (284, 285, 292, 291), (285, 286, 293, 292), (287, 288, 295, 294), (288, 289, 296, 295), (289, 290, 297, 296), (290, 291, 298, 297), (291, 292, 299, 298), (292, 293, 300, 299), (294, 295, 302, 301), (295, 296, 303, 302), (296, 297, 304, 303), (297, 298, 305, 304), (298, 299, 306, 305), (299, 300, 307, 306), (301, 302, 309, 308), (302, 303, 310, 309), (303, 304, 311, 310), (304, 305, 312, 311), (305, 306, 313, 312), (306, 307, 314, 313), (308, 309, 316, 315), (309, 310, 317, 316), (310, 311, 318, 317), (311, 312, 319, 318), (312, 313, 320, 319), (313, 314, 321, 320), (315, 316, 323, 322), (316, 317, 324, 323), (317, 318, 325, 324), (318, 319, 326, 325), (319, 320, 327, 326), (320, 321, 328, 327), (322, 323, 330, 329), (323, 324, 331, 330), (324, 325, 332, 331), (325, 326, 333, 332), (326, 327, 334, 333), (327, 328, 335, 334), (329, 330, 1, 0), (330, 331, 2, 1), (331, 332, 3, 2), (332, 333, 4, 3), (333, 334, 5, 4), (334, 335, 6, 5)])
me_torus_001.polygons.foreach_set('use_smooth', [True] * 288)
me_torus_001.materials.append(mat_material_002)
me_torus_001.use_remesh_preserve_volume = False
me_torus_001.use_remesh_preserve_attributes = False
me_torus_001.use_mirror_vertex_groups = False
me_torus_001.update()
me_torus = bpy.data.meshes.new('Torus')
me_torus.from_pydata([(1.182, -0.03856, 0.1342), (1.141, -0.03856, 0.2892), (1.027, -0.03856, 0.4027), (0.8723, -0.03856, 0.4442), (0.7173, -0.03856, 0.4027), (0.6038, -0.03856, 0.2892), (0.5623, -0.03856, 0.1342), (0.6038, -0.03856, -0.02079), (0.7173, -0.03856, -0.1343), (0.8723, -0.03856, -0.1758), (1.027, -0.03856, -0.1343), (1.141, -0.03856, -0.02079), (1.173, 0.105, 0.1342), (1.132, 0.0996, 0.2892), (1.019, 0.08479, 0.4027), (0.8655, 0.06456, 0.4442), (0.7118, 0.04433, 0.4027), (0.5993, 0.02952, 0.2892), (0.5581, 0.0241, 0.1342), (0.5993, 0.02952, -0.02079), (0.7118, 0.04433, -0.1343), (0.8655, 0.06456, -0.1758), (1.019, 0.08479, -0.1343), (1.132, 0.0996, -0.02079), (1.145, 0.2461, 0.1342), (1.105, 0.2354, 0.2892), (0.9951, 0.206, 0.4027), (0.8453, 0.1659, 0.4442), (0.6956, 0.1258, 0.4027), (0.586, 0.09643, 0.2892), (0.5459, 0.08568, 0.1342), (0.586, 0.09643, -0.02079), (0.6956, 0.1258, -0.1343), (0.8453, 0.1659, -0.1758), (0.9951, 0.206, -0.1343), (1.105, 0.2354, -0.02079), (1.099, 0.3824, 0.1342), (1.06, 0.3665, 0.2892), (0.9553, 0.3231, 0.4027), (0.8121, 0.2638, 0.4442), (0.6689, 0.2044, 0.4027), (0.5641, 0.161, 0.2892), (0.5257, 0.1451, 0.1342), (0.5641, 0.161, -0.02079), (0.6689, 0.2044, -0.1343), (0.8121, 0.2638, -0.1758), (0.9553, 0.3231, -0.1343), (1.06, 0.3665, -0.02079), (1.035, 0.5114, 0.1342), (0.9989, 0.4907, 0.2892), (0.9006, 0.4339, 0.4027), (0.7664, 0.3564, 0.4442), (0.6322, 0.2789, 0.4027), (0.5339, 0.2222, 0.2892), (0.4979, 0.2014, 0.1342), (0.5339, 0.2222, -0.02079), (0.6322, 0.2789, -0.1343), (0.7664, 0.3564, -0.1758), (0.9006, 0.4339, -0.1343), (0.9989, 0.4907, -0.02079), (0.9549, 0.6311, 0.1342), (0.922, 0.6058, 0.2892), (0.832, 0.5367, 0.4027), (0.709, 0.4424, 0.4442), (0.586, 0.348, 0.4027), (0.496, 0.2789, 0.2892), (0.4631, 0.2536, 0.1342), (0.496, 0.2789, -0.02079), (0.586, 0.348, -0.1343), (0.709, 0.4424, -0.1758), (0.832, 0.5367, -0.1343), (0.922, 0.6058, -0.02079), (0.8601, 0.7393, 0.1342), (0.8307, 0.7099, 0.2892), (0.7505, 0.6297, 0.4027), (0.6409, 0.5201, 0.4442), (0.5313, 0.4105, 0.4027), (0.451, 0.3302, 0.2892), (0.4217, 0.3009, 0.1342), (0.451, 0.3302, -0.02079), (0.5313, 0.4105, -0.1343), (0.6409, 0.5201, -0.1758), (0.7505, 0.6297, -0.1343), (0.8307, 0.7099, -0.02079), (0.7519, 0.8341, 0.1342), (0.7266, 0.8012, 0.2892), (0.6575, 0.7112, 0.4027), (0.5632, 0.5882, 0.4442), (0.4688, 0.4652, 0.4027), (0.3997, 0.3752, 0.2892), (0.3745, 0.3423, 0.1342), (0.3997, 0.3752, -0.02079), (0.4688, 0.4652, -0.1343), (0.5632, 0.5882, -0.1758), (0.6575, 0.7112, -0.1343), (0.7266, 0.8012, -0.02079), (0.6323, 0.9141, 0.1342), (0.6115, 0.8781, 0.2892), (0.5548, 0.7798, 0.4027), (0.4773, 0.6456, 0.4442), (0.3998, 0.5114, 0.4027), (0.343, 0.4131, 0.2892), (0.3223, 0.3771, 0.1342), (0.343, 0.4131, -0.02079), (0.3998, 0.5114, -0.1343), (0.4773, 0.6456, -0.1758), (0.5548, 0.7798, -0.1343), (0.6115, 0.8781, -0.02079), (0.5032, 0.9777, 0.1342), (0.4873, 0.9393, 0.2892), (0.4439, 0.8345, 0.4027), (0.3846, 0.6913, 0.4442), (0.3253, 0.5481, 0.4027), (0.2818, 0.4433, 0.2892), (0.2659, 0.4049, 0.1342), (0.2818, 0.4433, -0.02079), (0.3253, 0.5481, -0.1343), (0.3846, 0.6913, -0.1758), (0.4439, 0.8345, -0.1343), (0.4873, 0.9393, -0.02079), (0.367, 1.024, 0.1342), (0.3562, 0.9838, 0.2892), (0.3268, 0.8742, 0.4027), (0.2867, 0.7245, 0.4442), (0.2466, 0.5748, 0.4027), (0.2172, 0.4652, 0.2892), (0.2065, 0.4251, 0.1342), (0.2172, 0.4652, -0.02079), (0.2466, 0.5748, -0.1343), (0.2867, 0.7245, -0.1758), (0.3268, 0.8742, -0.1343), (0.3562, 0.9838, -0.02079), (0.2258, 1.052, 0.1342), (0.2204, 1.011, 0.2892), (0.2056, 0.8984, 0.4027), (0.1854, 0.7447, 0.4442), (0.1651, 0.591, 0.4027), (0.1503, 0.4785, 0.2892), (0.1449, 0.4373, 0.1342), (0.1503, 0.4785, -0.02079), (0.1651, 0.591, -0.1343), (0.1854, 0.7447, -0.1758), (0.2056, 0.8984, -0.1343), (0.2204, 1.011, -0.02079), (0.08226, 1.061, 0.1342), (0.08226, 1.02, 0.2892), (0.08226, 0.9064, 0.4027), (0.08226, 0.7514, 0.4442), (0.08226, 0.5964, 0.4027), (0.08226, 0.483, 0.2892), (0.08226, 0.4414, 0.1342), (0.08226, 0.483, -0.02079), (0.08226, 0.5964, -0.1343), (0.08226, 0.7514, -0.1758), (0.08226, 0.9064, -0.1343), (0.08226, 1.02, -0.02079), (-0.06132, 1.052, 0.1342), (-0.0559, 1.011, 0.2892), (-0.04109, 0.8984, 0.4027), (-0.02086, 0.7447, 0.4442), (-0.0006283, 0.591, 0.4027), (0.01418, 0.4785, 0.2892), (0.0196, 0.4373, 0.1342), (0.01418, 0.4785, -0.02079), (-0.0006283, 0.591, -0.1343), (-0.02086, 0.7447, -0.1758), (-0.04109, 0.8984, -0.1343), (-0.0559, 1.011, -0.02079), (-0.2024, 1.024, 0.1342), (-0.1917, 0.9838, 0.2892), (-0.1623, 0.8742, 0.4027), (-0.1222, 0.7245, 0.4442), (-0.08209, 0.5748, 0.4027), (-0.05273, 0.4652, 0.2892), (-0.04198, 0.4251, 0.1342), (-0.05273, 0.4652, -0.02079), (-0.08209, 0.5748, -0.1343), (-0.1222, 0.7245, -0.1758), (-0.1623, 0.8742, -0.1343), (-0.1917, 0.9838, -0.02079), (-0.3387, 0.9777, 0.1342), (-0.3228, 0.9393, 0.2892), (-0.2794, 0.8345, 0.4027), (-0.2201, 0.6913, 0.4442), (-0.1607, 0.5481, 0.4027), (-0.1173, 0.4433, 0.2892), (-0.1014, 0.4049, 0.1342), (-0.1173, 0.4433, -0.02079), (-0.1607, 0.5481, -0.1343), (-0.2201, 0.6913, -0.1758), (-0.2794, 0.8345, -0.1343), (-0.3228, 0.9393, -0.02079), (-0.4677, 0.9141, 0.1342), (-0.447, 0.8781, 0.2892), (-0.3902, 0.7798, 0.4027), (-0.3127, 0.6456, 0.4442), (-0.2352, 0.5114, 0.4027), (-0.1785, 0.4131, 0.2892), (-0.1577, 0.3771, 0.1342), (-0.1785, 0.4131, -0.02079), (-0.2352, 0.5114, -0.1343), (-0.3127, 0.6456, -0.1758), (-0.3902, 0.7798, -0.1343), (-0.447, 0.8781, -0.02079), (-0.5874, 0.8341, 0.1342), (-0.5621, 0.8012, 0.2892), (-0.493, 0.7112, 0.4027), (-0.3987, 0.5882, 0.4442), (-0.3043, 0.4652, 0.4027), (-0.2352, 0.3752, 0.2892), (-0.2099, 0.3423, 0.1342), (-0.2352, 0.3752, -0.02079), (-0.3043, 0.4652, -0.1343), (-0.3987, 0.5882, -0.1758), (-0.493, 0.7112, -0.1343), (-0.5621, 0.8012, -0.02079), (-0.6956, 0.7393, 0.1342), (-0.6662, 0.7099, 0.2892), (-0.586, 0.6297, 0.4027), (-0.4764, 0.5201, 0.4442), (-0.3668, 0.4105, 0.4027), (-0.2865, 0.3302, 0.2892), (-0.2572, 0.3009, 0.1342), (-0.2865, 0.3302, -0.02079), (-0.3668, 0.4105, -0.1343), (-0.4764, 0.5201, -0.1758), (-0.586, 0.6297, -0.1343), (-0.6662, 0.7099, -0.02079), (-0.7904, 0.6311, 0.1342), (-0.7575, 0.6058, 0.2892), (-0.6675, 0.5367, 0.4027), (-0.5445, 0.4424, 0.4442), (-0.4215, 0.348, 0.4027), (-0.3315, 0.2789, 0.2892), (-0.2986, 0.2536, 0.1342), (-0.3315, 0.2789, -0.02079), (-0.4215, 0.348, -0.1343), (-0.5445, 0.4424, -0.1758), (-0.6675, 0.5367, -0.1343), (-0.7575, 0.6058, -0.02079), (-0.8704, 0.5114, 0.1342), (-0.8344, 0.4907, 0.2892), (-0.7361, 0.4339, 0.4027), (-0.6019, 0.3564, 0.4442), (-0.4677, 0.2789, 0.4027), (-0.3694, 0.2222, 0.2892), (-0.3334, 0.2014, 0.1342), (-0.3694, 0.2222, -0.02079), (-0.4677, 0.2789, -0.1343), (-0.6019, 0.3564, -0.1758), (-0.7361, 0.4339, -0.1343), (-0.8344, 0.4907, -0.02079), (-0.934, 0.3824, 0.1342), (-0.8956, 0.3665, 0.2892), (-0.7908, 0.3231, 0.4027), (-0.6476, 0.2638, 0.4442), (-0.5044, 0.2044, 0.4027), (-0.3996, 0.161, 0.2892), (-0.3612, 0.1451, 0.1342), (-0.3996, 0.161, -0.02079), (-0.5044, 0.2044, -0.1343), (-0.6476, 0.2638, -0.1758), (-0.7908, 0.3231, -0.1343), (-0.8956, 0.3665, -0.02079), (-0.9803, 0.2461, 0.1342), (-0.9401, 0.2354, 0.2892), (-0.8305, 0.206, 0.4027), (-0.6808, 0.1659, 0.4442), (-0.5311, 0.1258, 0.4027), (-0.4215, 0.09643, 0.2892), (-0.3814, 0.08568, 0.1342), (-0.4215, 0.09643, -0.02079), (-0.5311, 0.1258, -0.1343), (-0.6808, 0.1659, -0.1758), (-0.8305, 0.206, -0.1343), (-0.9401, 0.2354, -0.02079), (-1.008, 0.105, 0.1342), (-0.9672, 0.0996, 0.2892), (-0.8547, 0.08479, 0.4027), (-0.701, 0.06456, 0.4442), (-0.5473, 0.04433, 0.4027), (-0.4348, 0.02952, 0.2892), (-0.3936, 0.0241, 0.1342), (-0.4348, 0.02952, -0.02079), (-0.5473, 0.04433, -0.1343), (-0.701, 0.06456, -0.1758), (-0.8547, 0.08479, -0.1343), (-0.9672, 0.0996, -0.02079), (-1.018, -0.03856, 0.1342), (-0.9762, -0.03856, 0.2892), (-0.8627, -0.03836, 0.4027), (-0.7077, -0.03856, 0.4442), (-0.5527, -0.03856, 0.4027), (-0.4393, -0.03856, 0.2892), (-0.3977, -0.03856, 0.1342), (-0.4393, -0.03856, -0.02079), (-0.5527, -0.03856, -0.1343), (-0.7077, -0.03856, -0.1758), (-0.8627, -0.03856, -0.1343), (-0.9762, -0.03856, -0.02079), (-1.008, -0.1821, 0.1342), (-0.9672, -0.1767, 0.2892), (-0.8547, -0.1619, 0.4027), (-0.701, -0.1417, 0.4442), (-0.5473, -0.1214, 0.4027), (-0.4348, -0.1066, 0.2892), (-0.3936, -0.1012, 0.1342), (-0.4348, -0.1066, -0.02079), (-0.5473, -0.1214, -0.1343), (-0.701, -0.1417, -0.1758), (-0.8547, -0.1619, -0.1343), (-0.9672, -0.1767, -0.02079), (-0.9803, -0.3233, 0.1342), (-0.9401, -0.3125, 0.2892), (-0.8305, -0.2831, 0.4027), (-0.6808, -0.243, 0.4442), (-0.5311, -0.2029, 0.4027), (-0.4215, -0.1735, 0.2892), (-0.3814, -0.1628, 0.1342), (-0.4215, -0.1735, -0.02079), (-0.5311, -0.2029, -0.1343), (-0.6808, -0.243, -0.1758), (-0.8305, -0.2831, -0.1343), (-0.9401, -0.3125, -0.02079), (-0.934, -0.4595, 0.1342), (-0.8956, -0.4436, 0.2892), (-0.7908, -0.4002, 0.4027), (-0.6476, -0.3409, 0.4442), (-0.5044, -0.2816, 0.4027), (-0.3996, -0.2381, 0.2892), (-0.3612, -0.2222, 0.1342), (-0.3996, -0.2381, -0.02079), (-0.5044, -0.2816, -0.1343), (-0.6476, -0.3409, -0.1758), (-0.7908, -0.4002, -0.1343), (-0.8956, -0.4436, -0.02079), (-0.8704, -0.5886, 0.1342), (-0.8344, -0.5678, 0.2892), (-0.7361, -0.5111, 0.4027), (-0.6019, -0.4336, 0.4442), (-0.4677, -0.3561, 0.4027), (-0.3694, -0.2993, 0.2892), (-0.3334, -0.2786, 0.1342), (-0.3694, -0.2993, -0.02079), (-0.4677, -0.3561, -0.1343), (-0.6019, -0.4336, -0.1758), (-0.7361, -0.5111, -0.1343), (-0.8344, -0.5678, -0.02079), (-0.7904, -0.7082, 0.1342), (-0.7575, -0.6829, 0.2892), (-0.6675, -0.6138, 0.4027), (-0.5445, -0.5195, 0.4442), (-0.4215, -0.4251, 0.4027), (-0.3315, -0.356, 0.2892), (-0.2986, -0.3308, 0.1342), (-0.3315, -0.356, -0.02079), (-0.4215, -0.4251, -0.1343), (-0.5445, -0.5195, -0.1758), (-0.6675, -0.6138, -0.1343), (-0.7575, -0.6829, -0.02079), (-0.6956, -0.8164, 0.1342), (-0.6662, -0.787, 0.2892), (-0.586, -0.7068, 0.4027), (-0.4764, -0.5972, 0.4442), (-0.3668, -0.4876, 0.4027), (-0.2865, -0.4073, 0.2892), (-0.2572, -0.378, 0.1342), (-0.2865, -0.4073, -0.02079), (-0.3668, -0.4876, -0.1343), (-0.4764, -0.5972, -0.1758), (-0.586, -0.7068, -0.1343), (-0.6662, -0.787, -0.02079), (-0.5874, -0.9112, 0.1342), (-0.5621, -0.8783, 0.2892), (-0.493, -0.7883, 0.4027), (-0.3987, -0.6653, 0.4442), (-0.3043, -0.5423, 0.4027), (-0.2352, -0.4523, 0.2892), (-0.2099, -0.4194, 0.1342), (-0.2352, -0.4523, -0.02079), (-0.3043, -0.5423, -0.1343), (-0.3987, -0.6653, -0.1758), (-0.493, -0.7883, -0.1343), (-0.5621, -0.8783, -0.02079), (-0.4677, -0.9912, 0.1342), (-0.447, -0.9552, 0.2892), (-0.3902, -0.857, 0.4027), (-0.3127, -0.7227, 0.4442), (-0.2352, -0.5885, 0.4027), (-0.1785, -0.4902, 0.2892), (-0.1577, -0.4542, 0.1342), (-0.1785, -0.4902, -0.02079), (-0.2352, -0.5885, -0.1343), (-0.3127, -0.7227, -0.1758), (-0.3902, -0.857, -0.1343), (-0.447, -0.9552, -0.02079), (-0.3387, -1.055, 0.1342), (-0.3228, -1.016, 0.2892), (-0.2794, -0.9116, 0.4027), (-0.2201, -0.7684, 0.4442), (-0.1607, -0.6252, 0.4027), (-0.1173, -0.5204, 0.2892), (-0.1014, -0.482, 0.1342), (-0.1173, -0.5204, -0.02079), (-0.1607, -0.6252, -0.1343), (-0.2201, -0.7684, -0.1758), (-0.2794, -0.9116, -0.1343), (-0.3228, -1.016, -0.02079), (-0.2024, -1.101, 0.1342), (-0.1917, -1.061, 0.2892), (-0.1623, -0.9514, 0.4027), (-0.1222, -0.8016, 0.4442), (-0.08209, -0.6519, 0.4027), (-0.05273, -0.5423, 0.2892), (-0.04198, -0.5022, 0.1342), (-0.05273, -0.5423, -0.02079), (-0.08209, -0.6519, -0.1343), (-0.1222, -0.8016, -0.1758), (-0.1623, -0.9514, -0.1343), (-0.1917, -1.061, -0.02079), (-0.06132, -1.129, 0.1342), (-0.0559, -1.088, 0.2892), (-0.04109, -0.9755, 0.4027), (-0.02086, -0.8218, 0.4442), (-0.0006285, -0.6681, 0.4027), (0.01418, -0.5556, 0.2892), (0.0196, -0.5145, 0.1342), (0.01418, -0.5556, -0.02079), (-0.0006285, -0.6681, -0.1343), (-0.02086, -0.8218, -0.1758), (-0.04109, -0.9755, -0.1343), (-0.0559, -1.088, -0.02079), (0.08226, -1.139, 0.1342), (0.08226, -1.097, 0.2892), (0.08226, -0.9836, 0.4027), (0.08226, -0.8286, 0.4442), (0.08226, -0.6736, 0.4027), (0.08226, -0.5601, 0.2892), (0.08226, -0.5186, 0.1342), (0.08226, -0.5601, -0.02079), (0.08226, -0.6736, -0.1343), (0.08226, -0.8286, -0.1758), (0.08226, -0.9836, -0.1343), (0.08226, -1.097, -0.02079), (0.2258, -1.129, 0.1342), (0.2204, -1.088, 0.2892), (0.2056, -0.9755, 0.4027), (0.1854, -0.8218, 0.4442), (0.1651, -0.6681, 0.4027), (0.1503, -0.5556, 0.2892), (0.1449, -0.5145, 0.1342), (0.1503, -0.5556, -0.02079), (0.1651, -0.6681, -0.1343), (0.1854, -0.8218, -0.1758), (0.2056, -0.9755, -0.1343), (0.2204, -1.088, -0.02079), (0.367, -1.101, 0.1342), (0.3562, -1.061, 0.2892), (0.3268, -0.9514, 0.4027), (0.2867, -0.8016, 0.4442), (0.2466, -0.6519, 0.4027), (0.2172, -0.5423, 0.2892), (0.2065, -0.5022, 0.1342), (0.2172, -0.5423, -0.02079), (0.2466, -0.6519, -0.1343), (0.2867, -0.8016, -0.1758), (0.3268, -0.9514, -0.1343), (0.3562, -1.061, -0.02079), (0.5032, -1.055, 0.1342), (0.4873, -1.016, 0.2892), (0.4439, -0.9116, 0.4027), (0.3846, -0.7684, 0.4442), (0.3253, -0.6252, 0.4027), (0.2818, -0.5204, 0.2892), (0.2659, -0.482, 0.1342), (0.2818, -0.5204, -0.02079), (0.3253, -0.6252, -0.1343), (0.3846, -0.7684, -0.1758), (0.4439, -0.9116, -0.1343), (0.4873, -1.016, -0.02079), (0.6323, -0.9912, 0.1342), (0.6115, -0.9552, 0.2892), (0.5548, -0.857, 0.4027), (0.4773, -0.7227, 0.4442), (0.3998, -0.5885, 0.4027), (0.343, -0.4902, 0.2892), (0.3223, -0.4542, 0.1342), (0.343, -0.4902, -0.02079), (0.3998, -0.5885, -0.1343), (0.4773, -0.7227, -0.1758), (0.5548, -0.857, -0.1343), (0.6115, -0.9552, -0.02079), (0.7519, -0.9112, 0.1342), (0.7266, -0.8783, 0.2892), (0.6575, -0.7883, 0.4027), (0.5632, -0.6653, 0.4442), (0.4688, -0.5423, 0.4027), (0.3997, -0.4523, 0.2892), (0.3745, -0.4194, 0.1342), (0.3997, -0.4523, -0.02079), (0.4688, -0.5423, -0.1343), (0.5632, -0.6653, -0.1758), (0.6575, -0.7883, -0.1343), (0.7266, -0.8783, -0.02079), (0.8601, -0.8164, 0.1342), (0.8307, -0.787, 0.2892), (0.7505, -0.7068, 0.4027), (0.6409, -0.5972, 0.4442), (0.5313, -0.4876, 0.4027), (0.451, -0.4073, 0.2892), (0.4217, -0.378, 0.1342), (0.451, -0.4073, -0.02079), (0.5313, -0.4876, -0.1343), (0.6409, -0.5972, -0.1758), (0.7505, -0.7068, -0.1343), (0.8307, -0.787, -0.02079), (0.9549, -0.7082, 0.1342), (0.922, -0.6829, 0.2892), (0.832, -0.6138, 0.4027), (0.709, -0.5195, 0.4442), (0.586, -0.4251, 0.4027), (0.496, -0.356, 0.2892), (0.4631, -0.3308, 0.1342), (0.496, -0.356, -0.02079), (0.586, -0.4251, -0.1343), (0.709, -0.5195, -0.1758), (0.832, -0.6138, -0.1343), (0.922, -0.6829, -0.02079), (1.035, -0.5886, 0.1342), (0.9989, -0.5678, 0.2892), (0.9006, -0.5111, 0.4027), (0.7664, -0.4336, 0.4442), (0.6322, -0.3561, 0.4027), (0.5339, -0.2993, 0.2892), (0.4979, -0.2786, 0.1342), (0.5339, -0.2993, -0.02079), (0.6322, -0.3561, -0.1343), (0.7664, -0.4336, -0.1758), (0.9006, -0.5111, -0.1343), (0.9989, -0.5678, -0.02079), (1.099, -0.4595, 0.1342), (1.06, -0.4436, 0.2892), (0.9553, -0.4002, 0.4027), (0.8121, -0.3409, 0.4442), (0.6689, -0.2816, 0.4027), (0.5641, -0.2381, 0.2892), (0.5257, -0.2222, 0.1342), (0.5641, -0.2381, -0.02079), (0.6689, -0.2816, -0.1343), (0.8121, -0.3409, -0.1758), (0.9553, -0.4002, -0.1343), (1.06, -0.4436, -0.02079), (1.145, -0.3233, 0.1342), (1.105, -0.3125, 0.2892), (0.9951, -0.2831, 0.4027), (0.8453, -0.243, 0.4442), (0.6956, -0.2029, 0.4027), (0.586, -0.1735, 0.2892), (0.5459, -0.1628, 0.1342), (0.586, -0.1735, -0.02079), (0.6956, -0.2029, -0.1343), (0.8453, -0.243, -0.1758), (0.9951, -0.2831, -0.1343), (1.105, -0.3125, -0.02079), (1.173, -0.1821, 0.1342), (1.132, -0.1767, 0.2892), (1.019, -0.1619, 0.4027), (0.8655, -0.1417, 0.4442), (0.7118, -0.1214, 0.4027), (0.5993, -0.1066, 0.2892), (0.5581, -0.1012, 0.1342), (0.5993, -0.1066, -0.02079), (0.7118, -0.1214, -0.1343), (0.8655, -0.1417, -0.1758), (1.019, -0.1619, -0.1343), (1.132, -0.1767, -0.02079)], [], [(0, 12, 13, 1), (1, 13, 14, 2), (2, 14, 15, 3), (3, 15, 16, 4), (4, 16, 17, 5), (5, 17, 18, 6), (6, 18, 19, 7), (7, 19, 20, 8), (8, 20, 21, 9), (9, 21, 22, 10), (10, 22, 23, 11), (0, 11, 23, 12), (12, 24, 25, 13), (13, 25, 26, 14), (14, 26, 27, 15), (15, 27, 28, 16), (16, 28, 29, 17), (17, 29, 30, 18), (18, 30, 31, 19), (19, 31, 32, 20), (20, 32, 33, 21), (21, 33, 34, 22), (22, 34, 35, 23), (23, 35, 24, 12), (24, 36, 37, 25), (25, 37, 38, 26), (26, 38, 39, 27), (27, 39, 40, 28), (28, 40, 41, 29), (29, 41, 42, 30), (30, 42, 43, 31), (31, 43, 44, 32), (32, 44, 45, 33), (33, 45, 46, 34), (34, 46, 47, 35), (35, 47, 36, 24), (36, 48, 49, 37), (37, 49, 50, 38), (38, 50, 51, 39), (39, 51, 52, 40), (40, 52, 53, 41), (41, 53, 54, 42), (42, 54, 55, 43), (43, 55, 56, 44), (44, 56, 57, 45), (45, 57, 58, 46), (46, 58, 59, 47), (47, 59, 48, 36), (48, 60, 61, 49), (49, 61, 62, 50), (50, 62, 63, 51), (51, 63, 64, 52), (52, 64, 65, 53), (53, 65, 66, 54), (54, 66, 67, 55), (55, 67, 68, 56), (56, 68, 69, 57), (57, 69, 70, 58), (58, 70, 71, 59), (59, 71, 60, 48), (60, 72, 73, 61), (61, 73, 74, 62), (62, 74, 75, 63), (63, 75, 76, 64), (64, 76, 77, 65), (65, 77, 78, 66), (66, 78, 79, 67), (67, 79, 80, 68), (68, 80, 81, 69), (69, 81, 82, 70), (70, 82, 83, 71), (71, 83, 72, 60), (72, 84, 85, 73), (73, 85, 86, 74), (74, 86, 87, 75), (75, 87, 88, 76), (76, 88, 89, 77), (77, 89, 90, 78), (78, 90, 91, 79), (79, 91, 92, 80), (80, 92, 93, 81), (81, 93, 94, 82), (82, 94, 95, 83), (83, 95, 84, 72), (84, 96, 97, 85), (85, 97, 98, 86), (86, 98, 99, 87), (87, 99, 100, 88), (88, 100, 101, 89), (89, 101, 102, 90), (90, 102, 103, 91), (91, 103, 104, 92), (92, 104, 105, 93), (93, 105, 106, 94), (94, 106, 107, 95), (95, 107, 96, 84), (96, 108, 109, 97), (97, 109, 110, 98), (98, 110, 111, 99), (99, 111, 112, 100), (100, 112, 113, 101), (101, 113, 114, 102), (102, 114, 115, 103), (103, 115, 116, 104), (104, 116, 117, 105), (105, 117, 118, 106), (106, 118, 119, 107), (107, 119, 108, 96), (108, 120, 121, 109), (109, 121, 122, 110), (110, 122, 123, 111), (111, 123, 124, 112), (112, 124, 125, 113), (113, 125, 126, 114), (114, 126, 127, 115), (115, 127, 128, 116), (116, 128, 129, 117), (117, 129, 130, 118), (118, 130, 131, 119), (119, 131, 120, 108), (120, 132, 133, 121), (121, 133, 134, 122), (122, 134, 135, 123), (123, 135, 136, 124), (124, 136, 137, 125), (125, 137, 138, 126), (126, 138, 139, 127), (127, 139, 140, 128), (128, 140, 141, 129), (129, 141, 142, 130), (130, 142, 143, 131), (131, 143, 132, 120), (132, 144, 145, 133), (133, 145, 146, 134), (134, 146, 147, 135), (135, 147, 148, 136), (136, 148, 149, 137), (137, 149, 150, 138), (138, 150, 151, 139), (139, 151, 152, 140), (140, 152, 153, 141), (141, 153, 154, 142), (142, 154, 155, 143), (143, 155, 144, 132), (144, 156, 157, 145), (145, 157, 158, 146), (146, 158, 159, 147), (147, 159, 160, 148), (148, 160, 161, 149), (149, 161, 162, 150), (150, 162, 163, 151), (151, 163, 164, 152), (152, 164, 165, 153), (153, 165, 166, 154), (154, 166, 167, 155), (155, 167, 156, 144), (156, 168, 169, 157), (157, 169, 170, 158), (158, 170, 171, 159), (159, 171, 172, 160), (160, 172, 173, 161), (161, 173, 174, 162), (162, 174, 175, 163), (163, 175, 176, 164), (164, 176, 177, 165), (165, 177, 178, 166), (166, 178, 179, 167), (167, 179, 168, 156), (168, 180, 181, 169), (169, 181, 182, 170), (170, 182, 183, 171), (171, 183, 184, 172), (172, 184, 185, 173), (173, 185, 186, 174), (174, 186, 187, 175), (175, 187, 188, 176), (176, 188, 189, 177), (177, 189, 190, 178), (178, 190, 191, 179), (179, 191, 180, 168), (180, 192, 193, 181), (181, 193, 194, 182), (182, 194, 195, 183), (183, 195, 196, 184), (184, 196, 197, 185), (185, 197, 198, 186), (186, 198, 199, 187), (187, 199, 200, 188), (188, 200, 201, 189), (189, 201, 202, 190), (190, 202, 203, 191), (191, 203, 192, 180), (192, 204, 205, 193), (193, 205, 206, 194), (194, 206, 207, 195), (195, 207, 208, 196), (196, 208, 209, 197), (197, 209, 210, 198), (198, 210, 211, 199), (199, 211, 212, 200), (200, 212, 213, 201), (201, 213, 214, 202), (202, 214, 215, 203), (203, 215, 204, 192), (204, 216, 217, 205), (205, 217, 218, 206), (206, 218, 219, 207), (207, 219, 220, 208), (208, 220, 221, 209), (209, 221, 222, 210), (210, 222, 223, 211), (211, 223, 224, 212), (212, 224, 225, 213), (213, 225, 226, 214), (214, 226, 227, 215), (215, 227, 216, 204), (216, 228, 229, 217), (217, 229, 230, 218), (218, 230, 231, 219), (219, 231, 232, 220), (220, 232, 233, 221), (221, 233, 234, 222), (222, 234, 235, 223), (223, 235, 236, 224), (224, 236, 237, 225), (225, 237, 238, 226), (226, 238, 239, 227), (227, 239, 228, 216), (228, 240, 241, 229), (229, 241, 242, 230), (230, 242, 243, 231), (231, 243, 244, 232), (232, 244, 245, 233), (233, 245, 246, 234), (234, 246, 247, 235), (235, 247, 248, 236), (236, 248, 249, 237), (237, 249, 250, 238), (238, 250, 251, 239), (239, 251, 240, 228), (240, 252, 253, 241), (241, 253, 254, 242), (242, 254, 255, 243), (243, 255, 256, 244), (244, 256, 257, 245), (245, 257, 258, 246), (246, 258, 259, 247), (247, 259, 260, 248), (248, 260, 261, 249), (249, 261, 262, 250), (250, 262, 263, 251), (251, 263, 252, 240), (252, 264, 265, 253), (253, 265, 266, 254), (254, 266, 267, 255), (255, 267, 268, 256), (256, 268, 269, 257), (257, 269, 270, 258), (258, 270, 271, 259), (259, 271, 272, 260), (260, 272, 273, 261), (261, 273, 274, 262), (262, 274, 275, 263), (263, 275, 264, 252), (264, 276, 277, 265), (265, 277, 278, 266), (266, 278, 279, 267), (267, 279, 280, 268), (268, 280, 281, 269), (269, 281, 282, 270), (270, 282, 283, 271), (271, 283, 284, 272), (272, 284, 285, 273), (273, 285, 286, 274), (274, 286, 287, 275), (275, 287, 276, 264), (276, 288, 289, 277), (277, 289, 290, 278), (278, 290, 291, 279), (279, 291, 292, 280), (280, 292, 293, 281), (281, 293, 294, 282), (282, 294, 295, 283), (283, 295, 296, 284), (284, 296, 297, 285), (285, 297, 298, 286), (286, 298, 299, 287), (287, 299, 288, 276), (288, 300, 301, 289), (289, 301, 302, 290), (290, 302, 303, 291), (291, 303, 304, 292), (292, 304, 305, 293), (293, 305, 306, 294), (294, 306, 307, 295), (295, 307, 308, 296), (296, 308, 309, 297), (297, 309, 310, 298), (298, 310, 311, 299), (299, 311, 300, 288), (300, 312, 313, 301), (301, 313, 314, 302), (302, 314, 315, 303), (303, 315, 316, 304), (304, 316, 317, 305), (305, 317, 318, 306), (306, 318, 319, 307), (307, 319, 320, 308), (308, 320, 321, 309), (309, 321, 322, 310), (310, 322, 323, 311), (311, 323, 312, 300), (312, 324, 325, 313), (313, 325, 326, 314), (314, 326, 327, 315), (315, 327, 328, 316), (316, 328, 329, 317), (317, 329, 330, 318), (318, 330, 331, 319), (319, 331, 332, 320), (320, 332, 333, 321), (321, 333, 334, 322), (322, 334, 335, 323), (323, 335, 324, 312), (324, 336, 337, 325), (325, 337, 338, 326), (326, 338, 339, 327), (327, 339, 340, 328), (328, 340, 341, 329), (329, 341, 342, 330), (330, 342, 343, 331), (331, 343, 344, 332), (332, 344, 345, 333), (333, 345, 346, 334), (334, 346, 347, 335), (335, 347, 336, 324), (336, 348, 349, 337), (337, 349, 350, 338), (338, 350, 351, 339), (339, 351, 352, 340), (340, 352, 353, 341), (341, 353, 354, 342), (342, 354, 355, 343), (343, 355, 356, 344), (344, 356, 357, 345), (345, 357, 358, 346), (346, 358, 359, 347), (347, 359, 348, 336), (348, 360, 361, 349), (349, 361, 362, 350), (350, 362, 363, 351), (351, 363, 364, 352), (352, 364, 365, 353), (353, 365, 366, 354), (354, 366, 367, 355), (355, 367, 368, 356), (356, 368, 369, 357), (357, 369, 370, 358), (358, 370, 371, 359), (359, 371, 360, 348), (360, 372, 373, 361), (361, 373, 374, 362), (362, 374, 375, 363), (363, 375, 376, 364), (364, 376, 377, 365), (365, 377, 378, 366), (366, 378, 379, 367), (367, 379, 380, 368), (368, 380, 381, 369), (369, 381, 382, 370), (370, 382, 383, 371), (371, 383, 372, 360), (372, 384, 385, 373), (373, 385, 386, 374), (374, 386, 387, 375), (375, 387, 388, 376), (376, 388, 389, 377), (377, 389, 390, 378), (378, 390, 391, 379), (379, 391, 392, 380), (380, 392, 393, 381), (381, 393, 394, 382), (382, 394, 395, 383), (383, 395, 384, 372), (384, 396, 397, 385), (385, 397, 398, 386), (386, 398, 399, 387), (387, 399, 400, 388), (388, 400, 401, 389), (389, 401, 402, 390), (390, 402, 403, 391), (391, 403, 404, 392), (392, 404, 405, 393), (393, 405, 406, 394), (394, 406, 407, 395), (395, 407, 396, 384), (396, 408, 409, 397), (397, 409, 410, 398), (398, 410, 411, 399), (399, 411, 412, 400), (400, 412, 413, 401), (401, 413, 414, 402), (402, 414, 415, 403), (403, 415, 416, 404), (404, 416, 417, 405), (405, 417, 418, 406), (406, 418, 419, 407), (407, 419, 408, 396), (408, 420, 421, 409), (409, 421, 422, 410), (410, 422, 423, 411), (411, 423, 424, 412), (412, 424, 425, 413), (413, 425, 426, 414), (414, 426, 427, 415), (415, 427, 428, 416), (416, 428, 429, 417), (417, 429, 430, 418), (418, 430, 431, 419), (419, 431, 420, 408), (420, 432, 433, 421), (421, 433, 434, 422), (422, 434, 435, 423), (423, 435, 436, 424), (424, 436, 437, 425), (425, 437, 438, 426), (426, 438, 439, 427), (427, 439, 440, 428), (428, 440, 441, 429), (429, 441, 442, 430), (430, 442, 443, 431), (431, 443, 432, 420), (432, 444, 445, 433), (433, 445, 446, 434), (434, 446, 447, 435), (435, 447, 448, 436), (436, 448, 449, 437), (437, 449, 450, 438), (438, 450, 451, 439), (439, 451, 452, 440), (440, 452, 453, 441), (441, 453, 454, 442), (442, 454, 455, 443), (443, 455, 444, 432), (444, 456, 457, 445), (445, 457, 458, 446), (446, 458, 459, 447), (447, 459, 460, 448), (448, 460, 461, 449), (449, 461, 462, 450), (450, 462, 463, 451), (451, 463, 464, 452), (452, 464, 465, 453), (453, 465, 466, 454), (454, 466, 467, 455), (455, 467, 456, 444), (456, 468, 469, 457), (457, 469, 470, 458), (458, 470, 471, 459), (459, 471, 472, 460), (460, 472, 473, 461), (461, 473, 474, 462), (462, 474, 475, 463), (463, 475, 476, 464), (464, 476, 477, 465), (465, 477, 478, 466), (466, 478, 479, 467), (467, 479, 468, 456), (468, 480, 481, 469), (469, 481, 482, 470), (470, 482, 483, 471), (471, 483, 484, 472), (472, 484, 485, 473), (473, 485, 486, 474), (474, 486, 487, 475), (475, 487, 488, 476), (476, 488, 489, 477), (477, 489, 490, 478), (478, 490, 491, 479), (479, 491, 480, 468), (480, 492, 493, 481), (481, 493, 494, 482), (482, 494, 495, 483), (483, 495, 496, 484), (484, 496, 497, 485), (485, 497, 498, 486), (486, 498, 499, 487), (487, 499, 500, 488), (488, 500, 501, 489), (489, 501, 502, 490), (490, 502, 503, 491), (491, 503, 492, 480), (492, 504, 505, 493), (493, 505, 506, 494), (494, 506, 507, 495), (495, 507, 508, 496), (496, 508, 509, 497), (497, 509, 510, 498), (498, 510, 511, 499), (499, 511, 512, 500), (500, 512, 513, 501), (501, 513, 514, 502), (502, 514, 515, 503), (503, 515, 504, 492), (504, 516, 517, 505), (505, 517, 518, 506), (506, 518, 519, 507), (507, 519, 520, 508), (508, 520, 521, 509), (509, 521, 522, 510), (510, 522, 523, 511), (511, 523, 524, 512), (512, 524, 525, 513), (513, 525, 526, 514), (514, 526, 527, 515), (515, 527, 516, 504), (516, 528, 529, 517), (517, 529, 530, 518), (518, 530, 531, 519), (519, 531, 532, 520), (520, 532, 533, 521), (521, 533, 534, 522), (522, 534, 535, 523), (523, 535, 536, 524), (524, 536, 537, 525), (525, 537, 538, 526), (526, 538, 539, 527), (527, 539, 528, 516), (528, 540, 541, 529), (529, 541, 542, 530), (530, 542, 543, 531), (531, 543, 544, 532), (532, 544, 545, 533), (533, 545, 546, 534), (534, 546, 547, 535), (535, 547, 548, 536), (536, 548, 549, 537), (537, 549, 550, 538), (538, 550, 551, 539), (539, 551, 540, 528), (540, 552, 553, 541), (541, 553, 554, 542), (542, 554, 555, 543), (543, 555, 556, 544), (544, 556, 557, 545), (545, 557, 558, 546), (546, 558, 559, 547), (547, 559, 560, 548), (548, 560, 561, 549), (549, 561, 562, 550), (550, 562, 563, 551), (551, 563, 552, 540), (552, 564, 565, 553), (553, 565, 566, 554), (554, 566, 567, 555), (555, 567, 568, 556), (556, 568, 569, 557), (557, 569, 570, 558), (558, 570, 571, 559), (559, 571, 572, 560), (560, 572, 573, 561), (561, 573, 574, 562), (562, 574, 575, 563), (563, 575, 564, 552), (564, 0, 1, 565), (565, 1, 2, 566), (566, 2, 3, 567), (567, 3, 4, 568), (568, 4, 5, 569), (569, 5, 6, 570), (570, 6, 7, 571), (571, 7, 8, 572), (572, 8, 9, 573), (573, 9, 10, 574), (574, 10, 11, 575), (575, 11, 0, 564)])
me_torus.polygons.foreach_set('use_smooth', [True] * 576)
me_torus.materials.append(mat_material_001)
me_torus.use_remesh_preserve_volume = False
me_torus.use_remesh_preserve_attributes = False
me_torus.use_mirror_vertex_groups = False
me_torus.update()

# ---- objects
ob_spot = bpy.data.objects.new('Spot', light_spot_001)
ob_area_002 = bpy.data.objects.new('Area.002', light_area_005)
ob_area_001 = bpy.data.objects.new('Area.001', light_area_004)
ob_area = bpy.data.objects.new('Area', light_area_003)
ob_circle = bpy.data.objects.new('Circle', me_circle)
ob_cylinder = bpy.data.objects.new('Cylinder', me_cylinder_001)
ob_plane = bpy.data.objects.new('Plane', me_plane)
ob_sprinkle_001 = bpy.data.objects.new('Sprinkle.001', me_cylinder_004)
ob_sprinkle_002 = bpy.data.objects.new('Sprinkle.002', me_cylinder_011)
ob_sprinkle_003 = bpy.data.objects.new('Sprinkle.003', me_cylinder_012)
ob_sprinkle_004 = bpy.data.objects.new('Sprinkle.004', me_cylinder_017)
ob_sprinkle_005 = bpy.data.objects.new('Sprinkle.005', me_cylinder_018)
ob_sprinkle_006 = bpy.data.objects.new('Sprinkle.006', me_cylinder_019)
ob_sprinkle_007 = bpy.data.objects.new('Sprinkle.007', me_cylinder_020)
ob_sprinkle_008 = bpy.data.objects.new('Sprinkle.008', me_cylinder_021)
ob_sprinkle_009 = bpy.data.objects.new('Sprinkle.009', me_cylinder_022)
ob_sprinkle_010 = bpy.data.objects.new('Sprinkle.010', me_cylinder_023)
ob_sprinkle_011 = bpy.data.objects.new('Sprinkle.011', me_cylinder_024)
ob_sprinkle = bpy.data.objects.new('Sprinkle', me_cylinder_002)
ob_torus_001 = bpy.data.objects.new('Torus.001', me_torus_001)
ob_torus = bpy.data.objects.new('Torus', me_torus)

# ---- transforms, parenting, visibility, modifiers, constraints
ob_spot.location = (-6.458, 7.356, 5.638)
ob_spot.hide_viewport = True
ob_spot.lineart.crease_threshold = 0.0
ob_area_002.location = (0.5621, -6.825, 4.109)
ob_area_002.hide_viewport = True
ob_area_002.lineart.crease_threshold = 0.0
ob_area_001.location = (7.284, -0.8451, 4.405)
ob_area_001.rotation_euler = (0.6422, 0.8563, 0.6096)
ob_area_001.lineart.crease_threshold = 0.0
ob_area.location = (-7.879, 0.6484, 4.879)
ob_area.rotation_euler = (1.237, 0.1261, -8.127)
ob_area.lineart.crease_threshold = 0.0
ob_circle.location = (0.2045, 0.05334, 0.05237)
ob_circle.scale = (-1.376, -1.376, -1.376)
ob_circle.lineart.crease_threshold = 0.0
ob_cylinder.location = (2.484, -1.48, 1.226)
ob_cylinder.rotation_euler = (-0.002011, -0.0554, -0.01471)
ob_cylinder.scale = (0.8827, 1.079, 0.9808)
ob_cylinder.lineart.crease_threshold = 0.0
_m = ob_cylinder.modifiers.new('Subsurf', 'SUBSURF')
_m.uv_smooth = 'PRESERVE_CORNERS'
_m.quality = 2
_m.levels = 2
_m.show_only_control_edges = False
ob_plane.location = (0.007557, 0.5047, -0.2569)
ob_plane.scale = (-8.708, -8.708, -8.708)
ob_plane.lineart.crease_threshold = 0.0
ob_sprinkle_001.location = (1.221, -0.02444, 1.186)
ob_sprinkle_001.scale = (0.5365, 0.5365, 0.5365)
ob_sprinkle_001.lineart.crease_threshold = 0.0
_m = ob_sprinkle_001.modifiers.new('Mirror', 'MIRROR')
_m.use_axis = (False, False, True)
_m.use_clip = True
ob_sprinkle_002.location = (1.225, 0.1276, 1.207)
ob_sprinkle_002.scale = (0.5365, 0.5365, 0.5365)
ob_sprinkle_002.lineart.crease_threshold = 0.0
_m = ob_sprinkle_002.modifiers.new('Mirror', 'MIRROR')
_m.use_axis = (False, False, True)
_m.use_clip = True
ob_sprinkle_003.location = (1.169, 0.2083, 1.223)
ob_sprinkle_003.lineart.crease_threshold = 0.0
_m = ob_sprinkle_003.modifiers.new('Mirror', 'MIRROR')
_m.use_axis = (False, False, True)
_m.use_clip = True
ob_sprinkle_004.location = (1.201, 0.3396, 1.231)
ob_sprinkle_004.lineart.crease_threshold = 0.0
_m = ob_sprinkle_004.modifiers.new('Mirror', 'MIRROR')
_m.use_axis = (False, False, True)
_m.use_clip = True
ob_sprinkle_005.location = (1.257, 0.2589, 1.215)
ob_sprinkle_005.scale = (0.5365, 0.5365, 0.5365)
ob_sprinkle_005.lineart.crease_threshold = 0.0
_m = ob_sprinkle_005.modifiers.new('Mirror', 'MIRROR')
_m.use_axis = (False, False, True)
_m.use_clip = True
ob_sprinkle_006.location = (1.28, 0.3845, 1.242)
ob_sprinkle_006.scale = (0.5365, 0.5365, 0.5365)
ob_sprinkle_006.lineart.crease_threshold = 0.0
_m = ob_sprinkle_006.modifiers.new('Mirror', 'MIRROR')
_m.use_axis = (False, False, True)
_m.use_clip = True
ob_sprinkle_007.location = (1.224, 0.4652, 1.258)
ob_sprinkle_007.lineart.crease_threshold = 0.0
_m = ob_sprinkle_007.modifiers.new('Mirror', 'MIRROR')
_m.use_axis = (False, False, True)
_m.use_clip = True
ob_sprinkle_008.location = (1.242, 0.5663, 1.28)
ob_sprinkle_008.lineart.crease_threshold = 0.0
_m = ob_sprinkle_008.modifiers.new('Mirror', 'MIRROR')
_m.use_axis = (False, False, True)
_m.use_clip = True
ob_sprinkle_009.location = (1.298, 0.4856, 1.264)
ob_sprinkle_009.scale = (0.5365, 0.5365, 0.5365)
ob_sprinkle_009.lineart.crease_threshold = 0.0
_m = ob_sprinkle_009.modifiers.new('Mirror', 'MIRROR')
_m.use_axis = (False, False, True)
_m.use_clip = True
ob_sprinkle_010.location = (1.318, 0.6126, 1.276)
ob_sprinkle_010.scale = (0.5365, 0.5365, 0.5365)
ob_sprinkle_010.lineart.crease_threshold = 0.0
_m = ob_sprinkle_010.modifiers.new('Mirror', 'MIRROR')
_m.use_axis = (False, False, True)
_m.use_clip = True
ob_sprinkle_011.location = (1.262, 0.6933, 1.292)
ob_sprinkle_011.lineart.crease_threshold = 0.0
_m = ob_sprinkle_011.modifiers.new('Mirror', 'MIRROR')
_m.use_axis = (False, False, True)
_m.use_clip = True
ob_sprinkle.location = (1.165, 0.05626, 1.202)
ob_sprinkle.lineart.crease_threshold = 0.0
_m = ob_sprinkle.modifiers.new('Mirror', 'MIRROR')
_m.use_axis = (False, False, True)
_m.use_clip = True
ob_torus_001.location = (0.0, 0.0, 0.3569)
ob_torus_001.lineart.crease_threshold = 0.0
_vg = ob_torus_001.vertex_groups.new(name='Group')
_m = ob_torus_001.modifiers.new('Subsurf', 'SUBSURF')
_m.uv_smooth = 'PRESERVE_CORNERS'
_m.quality = 2
_m.levels = 2
_m.show_only_control_edges = False
_m = ob_torus_001.modifiers.new('Solidify', 'SOLIDIFY')
_m.thickness = 0.042
_m.nonmanifold_thickness_mode = 'FIXED'
_m.nonmanifold_merge_threshold = 0.0003
_m = ob_torus_001.modifiers.new('ParticleSystem 1', 'PARTICLE_SYSTEM')
ob_torus.location = (0.0, 0.0, 0.3569)
ob_torus.lineart.crease_threshold = 0.0
_m = ob_torus.modifiers.new('Subsurf', 'SUBSURF')
_m.uv_smooth = 'PRESERVE_CORNERS'
_m.quality = 2
_m.levels = 2
_m.show_only_control_edges = False

# ---- collection membership
col_collection_1.objects.link(ob_spot)
col_collection_1.objects.link(ob_area_002)
col_collection_1.objects.link(ob_area_001)
col_collection_1.objects.link(ob_area)
col_collection_1.objects.link(ob_circle)
col_collection_1.objects.link(ob_cylinder)
col_collection_1.objects.link(ob_plane)
col_collection_1.objects.link(ob_sprinkle_001)
col_collection_1.objects.link(ob_sprinkle_002)
col_collection_1.objects.link(ob_sprinkle_003)
col_collection_1.objects.link(ob_sprinkle_004)
col_collection_1.objects.link(ob_sprinkle_005)
col_collection_1.objects.link(ob_sprinkle_006)
col_collection_1.objects.link(ob_sprinkle_007)
col_collection_1.objects.link(ob_sprinkle_008)
col_collection_1.objects.link(ob_sprinkle_009)
col_collection_1.objects.link(ob_sprinkle_010)
col_collection_1.objects.link(ob_sprinkle_011)
col_collection_1.objects.link(ob_sprinkle)
col_collection_1.objects.link(ob_torus_001)
col_collection_1.objects.link(ob_torus)

# ---- scene / render settings (as saved in the file)
scene.frame_start = 1; scene.frame_end = 250; scene.frame_set(17)
scene.render.engine = 'CYCLES'
scene.render.resolution_percentage = 50
scene.render.dither_intensity = 0.0
scene.cycles.use_denoising = False
scene.cycles.samples = 128
scene.cycles.sampling_pattern = 'TABULATED_SOBOL'
scene.cycles.light_sampling_threshold = 0.0
scene.cycles.use_adaptive_sampling = False
scene.cycles.use_light_tree = False
scene.cycles.blur_glossy = 0.0
scene.cycles.sample_clamp_indirect = 0.0
scene.view_settings.view_transform = 'Standard'
bpy.context.view_layer.update()

# ---- added for rendering (the .blend has no active camera): camera
cam_auto = bpy.data.cameras.new('AutoCamera')
cam_auto.lens = 50.0
cam_auto.sensor_width = 36.0
cam_auto.clip_end = 1000.0
ob_auto_camera = bpy.data.objects.new('AutoCamera', cam_auto)
scene.collection.objects.link(ob_auto_camera)
ob_auto_camera.location = (22.9202, -26.9905, 19.3478)
ob_auto_camera.rotation_euler = (1.09748, -7.21219e-08, 0.694738)
scene.camera = ob_auto_camera
bpy.context.view_layer.update()
